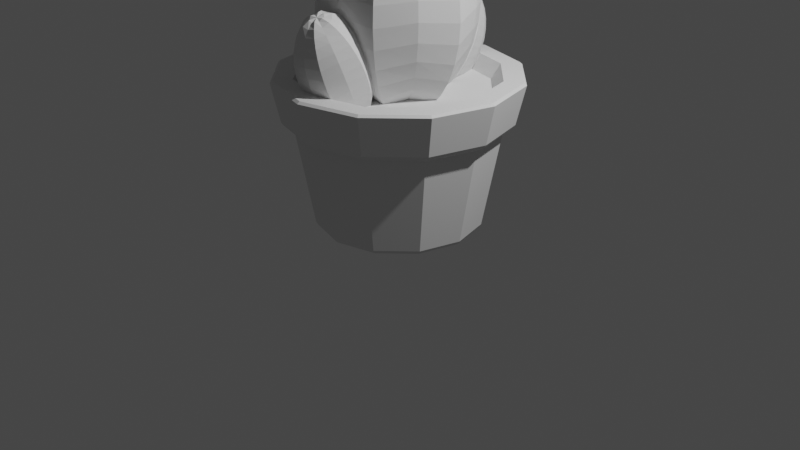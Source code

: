 # Source: Cactus.blend  (saved by Blender 2.92.15; exported with 4.5.12 LTS)
import bpy
from mathutils import Matrix  # noqa: F401  (used for matrix-valued properties, if any)

bpy.ops.wm.read_factory_settings(use_empty=True)
scene = bpy.context.scene
scene.name = 'Scene'

# ---- collections
col_collection = bpy.data.collections.new('Collection'); scene.collection.children.link(col_collection)

# ---- world
world_world = bpy.data.worlds.new('World'); scene.world = world_world
world_world.use_nodes = True; world_world.node_tree.nodes.clear()
_N = world_world.node_tree.nodes; _L = world_world.node_tree.links
n0 = _N.new('ShaderNodeOutputWorld'); n0.name = 'World Output'; n0.location = (300, 300)
n1 = _N.new('ShaderNodeBackground'); n1.name = 'Background'; n1.location = (10, 300)
n1.inputs[0].default_value = (0.05088, 0.05088, 0.05088, 1.0)
_L.new(n1.outputs[0], n0.inputs[0])
n0.is_active_output = True
world_world.color = (0.05088, 0.05088, 0.05088)
world_world.use_sun_shadow = False
world_world.sun_shadow_jitter_overblur = 0.0

# ---- cameras
cam_camera = bpy.data.cameras.new('Camera')
cam_camera.clip_end = 100.0
cam_camera.ortho_scale = 7.314

# ---- lights
light_light = bpy.data.lights.new('Light', 'POINT')
light_light.transmission_factor = 0.0
light_light.energy = 1000.0
light_light.shadow_soft_size = 0.1
light_light.shadow_maximum_resolution = 0.006
light_light.use_absolute_resolution = True

# ---- meshes
me_cylinder_001 = bpy.data.meshes.new('Cylinder.001')
me_cylinder_001.from_pydata([(-8.481e-10, 0.9591, -1.0), (4.618e-09, 1.223, 0.67), (0.4795, 0.8306, -1.0), (0.6114, 1.059, 0.67), (0.8306, 0.4795, -1.0), (1.059, 0.6114, 0.67), (0.9591, -4.798e-08, -1.0), (1.223, -2.046e-08, 0.67), (0.8306, -0.4795, -1.0), (1.059, -0.6114, 0.67), (0.4795, -0.8306, -1.0), (0.6114, -1.059, 0.67), (1.44e-07, -0.9591, -1.0), (1.892e-07, -1.223, 0.67), (-0.4795, -0.8306, -1.0), (-0.6114, -1.059, 0.67), (-0.8306, -0.4795, -1.0), (-1.059, -0.6114, 0.67), (-0.9591, -4.519e-07, -1.0), (-1.223, -5.355e-07, 0.67), (-0.8306, 0.4795, -1.0), (-1.059, 0.6114, 0.67), (-0.4795, 0.8306, -1.0), (-0.6114, 1.059, 0.67), (0.6675, 1.163, 0.7689), (-0.003765, 1.343, 0.7689), (1.159, 0.6713, 0.7689), (1.339, 2.631e-05, 0.7689), (1.159, -0.6712, 0.7689), (0.6675, -1.163, 0.7689), (-0.003765, -1.342, 0.7689), (-0.675, -1.163, 0.7689), (-1.166, -0.6712, 0.7689), (-1.346, 2.575e-05, 0.7689), (-1.166, 0.6713, 0.7689), (-0.675, 1.163, 0.7689), (0.732, 1.274, 1.452), (-0.003765, 1.471, 1.452), (1.271, 0.7357, 1.452), (1.468, 2.633e-05, 1.452), (1.271, -0.7357, 1.452), (0.732, -1.274, 1.452), (-0.003765, -1.471, 1.452), (-0.7395, -1.274, 1.452), (-1.278, -0.7357, 1.452), (-1.475, 2.571e-05, 1.452), (-1.278, 0.7357, 1.452), (-0.7395, 1.274, 1.452), (0.6008, 1.047, 1.487), (-0.003765, 1.209, 1.487), (1.043, 0.6046, 1.487), (1.205, 2.632e-05, 1.487), (1.043, -0.6045, 1.487), (0.6008, -1.047, 1.487), (-0.003765, -1.209, 1.487), (-0.6083, -1.047, 1.487), (-1.051, -0.6045, 1.487), (-1.213, 2.584e-05, 1.487), (-1.051, 0.6046, 1.487), (-0.6083, 1.047, 1.487), (0.7159, 1.247, 1.487), (-0.003765, 1.439, 1.487), (1.243, 0.7197, 1.487), (1.436, 2.632e-05, 1.487), (1.243, -0.7197, 1.487), (0.7159, -1.247, 1.487), (-0.003765, -1.439, 1.487), (-0.7235, -1.247, 1.487), (-1.25, -0.7197, 1.487), (-1.443, 2.572e-05, 1.487), (-1.25, 0.7197, 1.487), (-0.7235, 1.247, 1.487), (0.5471, 0.9541, 1.242), (-0.003765, 1.102, 1.242), (0.9503, 0.5509, 1.242), (1.098, 2.631e-05, 1.242), (0.9503, -0.5508, 1.242), (0.5471, -0.9541, 1.242), (-0.003765, -1.102, 1.242), (-0.5546, -0.9541, 1.242), (-0.9579, -0.5508, 1.242), (-1.105, 2.587e-05, 1.242), (-0.9579, 0.5509, 1.242), (-0.5546, 0.9541, 1.242), (5.746e-09, 0.3347, 3.999), (5.746e-09, 0.6184, 3.664), (5.746e-09, 0.7272, 3.43), (5.746e-09, 0.808, 3.163), (5.746e-09, 0.8578, 2.873), (5.746e-09, 0.8578, 2.271), (5.746e-09, 0.808, 1.981), (5.746e-09, 0.7272, 1.714), (5.746e-09, 0.6184, 1.481), (5.746e-09, 0.4859, 1.289), (5.746e-09, 0.1706, 1.058), (0.09183, 0.1591, 4.13), (0.1801, 0.312, 4.035), (0.2615, 0.4529, 3.882), (0.3328, 0.5765, 3.675), (0.3914, 0.6779, 3.423), (0.4349, 0.7532, 3.136), (0.4617, 0.7996, 2.824), (0.4707, 0.8153, 2.5), (0.4617, 0.7996, 2.176), (0.4349, 0.7532, 1.864), (0.3914, 0.6779, 1.577), (0.3328, 0.5765, 1.325), (0.2615, 0.4529, 1.118), (0.1801, 0.312, 0.9645), (0.09183, 0.1591, 0.8699), (0.1478, 0.08531, 4.087), (0.2898, 0.1673, 3.999), (0.4208, 0.2429, 3.856), (0.5356, 0.3092, 3.664), (0.6298, 0.3636, 3.43), (0.6998, 0.404, 3.163), (0.7429, 0.4289, 2.873), (0.7574, 0.4373, 2.572), (0.7429, 0.4289, 2.271), (0.6998, 0.404, 1.981), (0.6298, 0.3636, 1.714), (0.5356, 0.3092, 1.481), (0.4208, 0.2429, 1.289), (0.2898, 0.1673, 1.146), (0.1478, 0.08531, 1.058), (0.1837, -3.499e-07, 4.13), (0.3603, -3.578e-07, 4.035), (0.523, -3.578e-07, 3.882), (0.6657, -3.578e-07, 3.675), (0.7828, -3.578e-07, 3.423), (0.8697, -3.578e-07, 3.136), (0.9233, -3.893e-07, 2.824), (0.9414, -3.263e-07, 2.5), (0.9233, -3.893e-07, 2.176), (0.8697, -3.578e-07, 1.864), (0.7828, -3.578e-07, 1.577), (0.6657, -3.578e-07, 1.325), (0.523, -3.735e-07, 1.118), (0.3603, -3.42e-07, 0.9645), (0.1837, -3.42e-07, 0.8699), (0.1478, -0.08531, 4.087), (0.2898, -0.1673, 3.999), (0.4208, -0.2429, 3.856), (0.5356, -0.3092, 3.664), (0.6298, -0.3636, 3.43), (0.6998, -0.404, 3.163), (0.7429, -0.4289, 2.873), (0.7574, -0.4373, 2.572), (0.7429, -0.4289, 2.271), (0.6998, -0.404, 1.981), (0.6298, -0.3636, 1.714), (0.5356, -0.3092, 1.481), (0.4208, -0.2429, 1.289), (0.2898, -0.1673, 1.146), (0.1478, -0.08531, 1.058), (0.09183, -0.1591, 4.13), (0.1801, -0.312, 4.035), (0.2615, -0.4529, 3.882), (0.3328, -0.5765, 3.675), (0.3914, -0.6779, 3.423), (0.4349, -0.7532, 3.136), (0.4617, -0.7996, 2.824), (0.4707, -0.8153, 2.5), (0.4617, -0.7996, 2.176), (0.4349, -0.7532, 1.864), (0.3914, -0.6779, 1.577), (0.3328, -0.5765, 1.325), (0.2615, -0.4529, 1.118), (0.1801, -0.312, 0.9645), (0.09183, -0.1591, 0.8699), (-1.284e-08, -0.1706, 4.087), (1.803e-09, -0.3347, 3.999), (-2.748e-08, -0.4859, 3.856), (-2.748e-08, -0.6184, 3.664), (-8.606e-08, -0.7272, 3.43), (-5.677e-08, -0.808, 3.163), (-1.153e-07, -0.8578, 2.873), (1.803e-09, -0.8746, 2.572), (-1.153e-07, -0.8578, 2.271), (-5.677e-08, -0.808, 1.981), (-8.606e-08, -0.7272, 1.714), (-2.748e-08, -0.6184, 1.481), (-4.213e-08, -0.4859, 1.289), (-1.284e-08, -0.3347, 1.146), (-5.518e-09, -0.1706, 1.058), (-0.09183, -0.1591, 4.13), (-0.1801, -0.312, 4.035), (-0.2615, -0.4529, 3.882), (-0.3328, -0.5765, 3.675), (-0.3914, -0.6779, 3.423), (-0.4349, -0.7532, 3.136), (-0.4617, -0.7996, 2.824), (-0.4707, -0.8153, 2.5), (-0.4617, -0.7996, 2.176), (-0.4349, -0.7532, 1.864), (-0.3914, -0.6779, 1.577), (-0.3328, -0.5765, 1.325), (-0.2615, -0.4529, 1.118), (-0.1801, -0.312, 0.9645), (-0.09183, -0.1591, 0.8699), (-2.411e-07, -4.792e-07, 4.116), (-0.1478, -0.08531, 4.087), (-0.2898, -0.1673, 3.999), (-0.4208, -0.2429, 3.856), (-0.5356, -0.3092, 3.664), (-0.6298, -0.3636, 3.43), (-0.6998, -0.404, 3.163), (-0.7429, -0.4289, 2.873), (-0.7574, -0.4373, 2.572), (-0.7429, -0.4289, 2.271), (-0.6998, -0.404, 1.981), (-0.6298, -0.3636, 1.714), (-0.5356, -0.3092, 1.481), (-0.4208, -0.2429, 1.289), (-0.2898, -0.1673, 1.146), (-0.1478, -0.08531, 1.058), (5.746e-09, -3.367e-07, 1.028), (-0.1837, -3.184e-07, 4.13), (-0.3603, -3.42e-07, 4.035), (-0.523, -2.79e-07, 3.882), (-0.6657, -2.632e-07, 3.675), (-0.7828, -2.002e-07, 3.423), (-0.8697, -2.317e-07, 3.136), (-0.9233, -1.371e-07, 2.824), (-0.9414, -2.947e-07, 2.5), (-0.9233, -1.371e-07, 2.176), (-0.8697, -2.317e-07, 1.864), (-0.7828, -2.002e-07, 1.577), (-0.6657, -2.632e-07, 1.325), (-0.523, -2.79e-07, 1.118), (-0.3603, -3.263e-07, 0.9645), (-0.1837, -3.184e-07, 0.8699), (-0.1478, 0.08531, 4.087), (-0.2898, 0.1673, 3.999), (-0.4208, 0.2429, 3.856), (-0.5356, 0.3092, 3.664), (-0.6298, 0.3636, 3.43), (-0.6998, 0.404, 3.163), (-0.7429, 0.4289, 2.873), (-0.7574, 0.4373, 2.572), (-0.7429, 0.4289, 2.271), (-0.6998, 0.404, 1.981), (-0.6298, 0.3636, 1.714), (-0.5356, 0.3092, 1.481), (-0.4208, 0.2429, 1.289), (-0.2898, 0.1673, 1.146), (-0.1478, 0.08531, 1.058), (-0.09183, 0.1591, 4.13), (-0.1801, 0.312, 4.035), (-0.2615, 0.4529, 3.882), (-0.3328, 0.5765, 3.675), (-0.3914, 0.6779, 3.423), (-0.4349, 0.7532, 3.136), (-0.4617, 0.7996, 2.824), (-0.4707, 0.8153, 2.5), (-0.4617, 0.7996, 2.176), (-0.4349, 0.7532, 1.864), (-0.3914, 0.6779, 1.577), (-0.3328, 0.5765, 1.325), (-0.2615, 0.4529, 1.118), (-0.1801, 0.312, 0.9645), (-0.09183, 0.1591, 0.8699), (1.645e-08, 0.1706, 4.087), (1.043e-07, 0.4859, 3.856), (3.109e-08, 0.8746, 2.572), (1.803e-09, 0.3347, 1.146), (-0.02585, -0.01101, 3.945), (0.1344, -0.1598, 4.231), (-0.1385, -0.2341, 4.161), (-0.2913, 0.005856, 4.109), (-0.1127, 0.2285, 4.147), (0.1503, 0.1261, 4.222), (-0.03199, -0.2349, 4.572), (-0.295, -0.1325, 4.497), (-0.2791, 0.1534, 4.488), (-0.006198, 0.2277, 4.558), (0.1465, -0.01224, 4.61), (-0.1189, 0.00463, 4.775), (-0.1631, 0.2762, 3.818), (-0.0414, 0.1632, 4.007), (-0.2486, 0.1067, 3.961), (-0.3646, 0.289, 3.927), (-0.2291, 0.4581, 3.952), (-0.0293, 0.3803, 4.001), (-0.1677, 0.1062, 4.233), (-0.3675, 0.1839, 4.183), (-0.3554, 0.401, 4.177), (-0.1482, 0.4575, 4.224), (-0.03218, 0.2752, 4.258), (-0.2337, 0.2881, 4.366), (-0.1917, -0.3214, 3.826), (-0.06997, -0.4344, 4.015), (-0.2772, -0.4909, 3.969), (-0.3932, -0.3086, 3.935), (-0.2576, -0.1396, 3.96), (-0.05787, -0.2173, 4.01), (-0.1963, -0.4915, 4.241), (-0.3961, -0.4137, 4.191), (-0.384, -0.1966, 4.186), (-0.1767, -0.1401, 4.232), (-0.06075, -0.3224, 4.266), (-0.2623, -0.3096, 4.375), (-0.08477, 0.7491, 1.005), (-0.06094, 1.234, 1.535), (-0.06279, 1.299, 2.264), (-0.06965, 1.207, 2.466), (-0.1349, 0.6276, 0.9221), (-0.1722, 0.7119, 0.9231), (-0.2061, 0.8015, 0.9558), (-0.2353, 0.893, 1.019), (-0.2587, 0.9828, 1.111), (-0.2755, 1.067, 1.227), (-0.2849, 1.144, 1.363), (-0.2867, 1.209, 1.515), (-0.2806, 1.26, 1.675), (-0.2671, 1.296, 1.838), (-0.2465, 1.314, 1.998), (-0.2197, 1.314, 2.149), (-0.1878, 1.297, 2.284), (-0.1518, 1.263, 2.399), (-0.1133, 1.212, 2.489), (-0.1622, 0.6316, 1.033), (-0.227, 0.686, 1.051), (-0.2862, 0.7473, 1.097), (-0.3377, 0.813, 1.17), (-0.3795, 0.8806, 1.266), (-0.4099, 0.9475, 1.382), (-0.4278, 1.011, 1.514), (-0.4325, 1.069, 1.656), (-0.4238, 1.119, 1.803), (-0.4021, 1.159, 1.95), (-0.3681, 1.188, 2.09), (-0.3233, 1.205, 2.219), (-0.2692, 1.208, 2.331), (-0.2081, 1.198, 2.423), (-0.1421, 1.175, 2.489), (-0.1828, 0.5626, 0.9673), (-0.2661, 0.5844, 1.012), (-0.3424, 0.6164, 1.084), (-0.4088, 0.6573, 1.183), (-0.4628, 0.7057, 1.303), (-0.5022, 0.7596, 1.441), (-0.5256, 0.817, 1.59), (-0.532, 0.8756, 1.746), (-0.5213, 0.9332, 1.902), (-0.4938, 0.9877, 2.052), (-0.4505, 1.037, 2.191), (-0.3932, 1.079, 2.313), (-0.3241, 1.112, 2.413), (-0.2457, 1.135, 2.488), (-0.1612, 1.147, 2.534), (-0.09446, 0.586, 1.045), (-0.1668, 0.5591, 1.082), (-0.2359, 0.5439, 1.147), (-0.2992, 0.541, 1.237), (-0.3542, 0.5504, 1.347), (-0.3988, 0.5719, 1.475), (-0.4314, 0.6045, 1.614), (-0.4506, 0.6471, 1.76), (-0.4558, 0.6979, 1.908), (-0.4466, 0.7551, 2.05), (-0.4236, 0.8164, 2.182), (-0.3875, 0.8795, 2.3), (-0.3397, 0.942, 2.397), (-0.2821, 1.001, 2.471), (-0.217, 1.056, 2.519), (-0.1467, 1.102, 2.538), (-0.074, 1.14, 2.529), (-0.1434, 0.4926, 1.014), (-0.1888, 0.447, 1.102), (-0.2302, 0.4169, 1.216), (-0.266, 0.4035, 1.351), (-0.2949, 0.4072, 1.501), (-0.3156, 0.428, 1.66), (-0.3275, 0.4649, 1.823), (-0.3301, 0.5166, 1.983), (-0.3232, 0.5812, 2.135), (-0.3072, 0.656, 2.272), (-0.2826, 0.7384, 2.388), (-0.2504, 0.825, 2.481), (-0.2119, 0.9125, 2.545), (-0.1684, 0.9977, 2.579), (-0.1218, 1.077, 2.581), (-0.09881, 0.5189, 1.108), (-0.1026, 0.465, 1.197), (-0.1057, 0.4264, 1.309), (-0.1079, 0.4045, 1.44), (-0.1093, 0.4003, 1.584), (-0.1097, 0.4139, 1.735), (-0.1091, 0.4447, 1.889), (-0.1075, 0.4916, 2.038), (-0.1051, 0.5527, 2.178), (-0.1018, 0.6258, 2.303), (-0.09791, 0.7079, 2.408), (-0.09347, 0.7961, 2.489), (-0.08866, 0.8868, 2.544), (-0.08369, 0.9765, 2.569), (-0.07874, 1.062, 2.564), (-0.05611, 0.4875, 1.015), (-0.0176, 0.4372, 1.105), (0.01833, 0.4026, 1.22), (0.0503, 0.3853, 1.355), (0.07709, 0.3858, 1.506), (0.09766, 0.4042, 1.666), (0.1112, 0.4397, 1.829), (0.1172, 0.4909, 1.99), (0.1155, 0.5559, 2.141), (0.1061, 0.6323, 2.277), (0.08933, 0.717, 2.393), (0.06588, 0.8068, 2.485), (0.03665, 0.8982, 2.548), (0.002748, 0.9878, 2.581), (-0.03451, 1.072, 2.582), (-0.02633, 0.551, 1.084), (0.03959, 0.5281, 1.151), (0.1007, 0.518, 1.242), (0.1548, 0.5212, 1.354), (0.1996, 0.5375, 1.483), (0.2336, 0.5663, 1.624), (0.2553, 0.6064, 1.77), (0.264, 0.6565, 1.918), (0.2593, 0.7145, 2.06), (0.2414, 0.7782, 2.192), (0.211, 0.8451, 2.308), (0.1693, 0.9127, 2.404), (0.1178, 0.9784, 2.477), (0.05849, 1.04, 2.523), (-0.006255, 1.094, 2.54), (-0.008243, 0.5526, 0.9697), (0.0763, 0.5647, 1.016), (0.1547, 0.5878, 1.091), (0.2238, 0.6209, 1.192), (0.2811, 0.6629, 1.313), (0.3244, 0.712, 1.452), (0.3519, 0.7665, 1.602), (0.3626, 0.8241, 1.758), (0.3562, 0.8828, 1.914), (0.3328, 0.9401, 2.064), (0.2933, 0.994, 2.201), (0.2394, 1.042, 2.321), (0.173, 1.083, 2.42), (0.09665, 1.115, 2.493), (0.01336, 1.137, 2.537), (-0.02178, 0.6235, 1.035), (0.0485, 0.6702, 1.055), (0.1137, 0.7243, 1.103), (0.1713, 0.7837, 1.177), (0.219, 0.8462, 1.274), (0.2551, 0.9093, 1.391), (0.2782, 0.9706, 1.524), (0.2873, 1.028, 1.666), (0.2822, 1.079, 1.813), (0.2629, 1.121, 1.959), (0.2304, 1.154, 2.099), (0.1857, 1.175, 2.226), (0.1307, 1.185, 2.337), (0.06741, 1.182, 2.426), (-0.001712, 1.167, 2.491), (-0.04764, 0.6226, 0.9234), (-0.0009851, 0.7021, 0.9254), (0.04245, 0.7872, 0.9593), (0.08101, 0.8748, 1.024), (0.1132, 0.9614, 1.116), (0.1378, 1.044, 1.233), (0.1538, 1.119, 1.369), (0.1607, 1.183, 1.521), (0.1581, 1.235, 1.681), (0.1462, 1.272, 1.844), (0.1254, 1.292, 2.004), (0.09658, 1.296, 2.153), (0.06077, 1.283, 2.288), (0.01936, 1.253, 2.402), (-0.02604, 1.207, 2.49), (-0.08972, 0.6637, 1.01), (-0.0798, 0.8389, 1.03), (-0.075, 0.9296, 1.084), (-0.07055, 1.018, 1.165), (-0.06663, 1.1, 1.27), (-0.06339, 1.173, 1.395), (-0.05939, 1.281, 1.685), (-0.0588, 1.312, 1.839), (-0.05918, 1.325, 1.99), (-0.06053, 1.321, 2.134), (-0.06587, 1.261, 2.376), (-0.07751, -0.9557, 2.628), (-0.08834, -0.7792, 2.535), (-0.09276, -0.6948, 2.446), (-0.09628, -0.6174, 2.335), (-0.09877, -0.55, 2.204), (-0.1003, -0.4548, 1.907), (-0.09928, -0.4308, 1.751), (-0.09711, -0.4239, 1.599), (-0.09388, -0.4344, 1.455), (-0.0897, -0.4618, 1.327), (-0.0792, -0.5629, 1.133), (-0.0274, -1.05, 2.65), (0.008888, -0.9654, 2.643), (0.04217, -0.8769, 2.604), (0.07115, -0.788, 2.534), (0.09473, -0.7021, 2.436), (0.112, -0.6224, 2.314), (0.1223, -0.5521, 2.172), (0.1252, -0.4937, 2.016), (0.1206, -0.4497, 1.852), (0.1088, -0.4216, 1.686), (0.09005, -0.4105, 1.524), (0.06519, -0.4169, 1.373), (0.03515, -0.4405, 1.238), (0.001094, -0.4804, 1.126), (-0.03568, -0.5351, 1.039), (0.001631, -1.073, 2.611), (0.06596, -1.019, 2.59), (0.1251, -0.9591, 2.541), (0.1768, -0.896, 2.464), (0.219, -0.8322, 2.364), (0.2501, -0.7701, 2.243), (0.2689, -0.7121, 2.107), (0.2748, -0.6603, 1.961), (0.2674, -0.6169, 1.809), (0.2471, -0.5835, 1.659), (0.2146, -0.5613, 1.516), (0.1712, -0.5512, 1.385), (0.1186, -0.5536, 1.272), (0.05872, -0.5684, 1.18), (-0.006057, -0.5951, 1.114), (0.02178, -1.116, 2.611), (0.1054, -1.095, 2.567), (0.1822, -1.066, 2.494), (0.2494, -1.028, 2.394), (0.3044, -0.9845, 2.271), (0.3449, -0.9362, 2.13), (0.3696, -0.8852, 1.977), (0.3773, -0.8334, 1.817), (0.3679, -0.7828, 1.657), (0.3417, -0.7354, 1.502), (0.2997, -0.6929, 1.358), (0.2435, -0.6571, 1.232), (0.1752, -0.6292, 1.128), (0.09757, -0.6104, 1.05), (0.01351, -0.6014, 1.0), (0.007634, -1.148, 2.568), (0.07774, -1.165, 2.506), (0.1422, -1.171, 2.418), (0.1985, -1.166, 2.308), (0.2445, -1.149, 2.18), (0.2785, -1.122, 2.039), (0.2991, -1.086, 1.89), (0.3056, -1.042, 1.74), (0.2976, -0.9909, 1.593), (0.2755, -0.9358, 1.455), (0.2402, -0.8783, 1.332), (0.193, -0.8208, 1.229), (0.1357, -0.7655, 1.149), (0.0705, -0.7144, 1.096), (-5.355e-05, -0.6695, 1.071), (-0.01621, -1.189, 2.57), (0.03084, -1.237, 2.486), (0.07404, -1.272, 2.375), (0.1117, -1.291, 2.243), (0.1424, -1.293, 2.094), (0.165, -1.279, 1.933), (0.1786, -1.249, 1.768), (0.1826, -1.205, 1.604), (0.1769, -1.147, 1.448), (0.1618, -1.078, 1.305), (0.1377, -1.002, 1.181), (0.1058, -0.9195, 1.081), (0.06703, -0.8354, 1.009), (0.02305, -0.7525, 0.968), (-0.02449, -0.6738, 0.9586), (-0.0595, -1.19, 2.544), (-0.05395, -1.248, 2.459), (-0.049, -1.291, 2.35), (-0.04482, -1.318, 2.222), (-0.04159, -1.329, 2.079), (-0.03942, -1.322, 1.927), (-0.03841, -1.298, 1.771), (-0.03858, -1.258, 1.618), (-0.03993, -1.203, 1.473), (-0.04242, -1.135, 1.343), (-0.04594, -1.058, 1.231), (-0.05036, -0.9736, 1.143), (-0.05551, -0.8855, 1.081), (-0.0612, -0.797, 1.049), (-0.06719, -0.7116, 1.047), (-0.1034, -1.195, 2.567), (-0.1402, -1.249, 2.48), (-0.1742, -1.289, 2.367), (-0.2043, -1.313, 2.233), (-0.2291, -1.319, 2.082), (-0.2478, -1.308, 1.92), (-0.2597, -1.28, 1.754), (-0.2643, -1.236, 1.59), (-0.2614, -1.178, 1.434), (-0.2511, -1.107, 1.292), (-0.2338, -1.028, 1.169), (-0.2102, -0.9419, 1.072), (-0.1812, -0.853, 1.002), (-0.148, -0.7645, 0.9626), (-0.1117, -0.68, 0.9558), (-0.06543, -1.12, 2.602), (-0.1326, -1.158, 2.563), (-0.1974, -1.184, 2.497), (-0.2573, -1.199, 2.405), (-0.3099, -1.202, 2.292), (-0.3533, -1.191, 2.161), (-0.3858, -1.169, 2.018), (-0.4061, -1.136, 1.868), (-0.4135, -1.092, 1.717), (-0.4076, -1.041, 1.57), (-0.3888, -0.9827, 1.434), (-0.3577, -0.9205, 1.313), (-0.3155, -0.8567, 1.213), (-0.2638, -0.7937, 1.137), (-0.2047, -0.7338, 1.087), (-0.1403, -0.6794, 1.067), (-0.07327, -0.6326, 1.076), (-0.1526, -1.129, 2.606), (-0.2366, -1.119, 2.556), (-0.3143, -1.101, 2.478), (-0.3825, -1.073, 2.374), (-0.4387, -1.037, 2.248), (-0.4808, -0.9945, 2.104), (-0.507, -0.9471, 1.949), (-0.5164, -0.8965, 1.789), (-0.5086, -0.8447, 1.629), (-0.484, -0.7937, 1.476), (-0.4434, -0.7454, 1.335), (-0.3885, -0.7017, 1.212), (-0.3213, -0.6643, 1.112), (-0.2444, -0.6346, 1.039), (-0.1608, -0.6137, 0.9947), (-0.1386, -1.083, 2.606), (-0.2092, -1.038, 2.582), (-0.2744, -0.9873, 2.528), (-0.3317, -0.9319, 2.448), (-0.3789, -0.8744, 2.345), (-0.4142, -0.817, 2.222), (-0.4363, -0.7619, 2.085), (-0.4443, -0.7111, 1.938), (-0.4378, -0.6667, 1.787), (-0.4172, -0.6304, 1.638), (-0.3833, -0.6035, 1.497), (-0.3372, -0.5871, 1.369), (-0.2809, -0.5818, 1.259), (-0.2164, -0.5879, 1.172), (-0.1463, -0.605, 1.11), (-0.1146, -1.056, 2.647), (-0.1621, -0.9774, 2.638), (-0.2061, -0.8945, 2.596), (-0.2448, -0.8103, 2.524), (-0.2768, -0.7283, 2.425), (-0.3008, -0.6516, 2.301), (-0.316, -0.583, 2.158), (-0.3216, -0.5253, 2.002), (-0.3176, -0.4806, 1.838), (-0.3041, -0.4507, 1.672), (-0.2815, -0.4367, 1.512), (-0.2508, -0.4392, 1.363), (-0.2131, -0.458, 1.231), (-0.1699, -0.4925, 1.12), (-0.1229, -0.5413, 1.036), (-0.07151, -1.041, 2.63), (-0.08319, -0.8673, 2.596), (-0.1001, -0.4951, 2.06), (-0.08475, -0.5052, 1.218), (2.081e-10, 1.01, -0.9248), (0.505, 0.8747, -0.9248), (0.8747, 0.505, -0.9248), (1.01, -4.266e-08, -0.9248), (0.8747, -0.505, -0.9248), (0.505, -0.8747, -0.9248), (1.527e-07, -1.01, -0.9248), (-0.505, -0.8747, -0.9248), (-0.8747, -0.505, -0.9248), (-1.01, -4.681e-07, -0.9248), (-0.8747, 0.505, -0.9248), (-0.505, 0.8747, -0.9248), (0.4939, 0.8555, -0.974), (0.8555, 0.4939, -0.974), (0.9878, -4.507e-08, -0.974), (0.8555, -0.4939, -0.974), (0.4939, -0.8555, -0.974), (1.494e-07, -0.9878, -0.974), (-0.4939, -0.8555, -0.974), (-0.8555, -0.4939, -0.974), (-0.9878, -4.612e-07, -0.974), (-0.8555, 0.4939, -0.974), (-0.4939, 0.8555, -0.974), (2.556e-10, 0.9878, -0.974), (-0.003765, 1.365, 0.8146), (0.6786, 1.182, 0.8146), (-0.6861, -1.182, 0.8146), (-1.186, -0.6823, 0.8146), (1.178, -0.6823, 0.8146), (0.6786, -1.182, 0.8146), (-0.6861, 1.182, 0.8146), (1.178, 0.6824, 0.8146), (-1.368, 2.574e-05, 0.8146), (-0.003765, -1.365, 0.8146), (1.361, 2.631e-05, 0.8146), (-1.186, 0.6824, 0.8146)], [], [(666, 1, 3, 667), (667, 3, 5, 668), (668, 5, 7, 669), (669, 7, 9, 670), (670, 9, 11, 671), (671, 11, 13, 672), (672, 13, 15, 673), (673, 15, 17, 674), (674, 17, 19, 675), (675, 19, 21, 676), (19, 17, 32, 33), (676, 21, 23, 677), (677, 23, 1, 666), (0, 2, 4, 6, 8, 10, 12, 14, 16, 18, 20, 22), (691, 690, 37, 36), (17, 15, 31, 32), (15, 13, 30, 31), (13, 11, 29, 30), (11, 9, 28, 29), (9, 7, 27, 28), (1, 23, 35, 25), (3, 1, 25, 24), (7, 5, 26, 27), (23, 21, 34, 35), (5, 3, 24, 26), (21, 19, 33, 34), (47, 46, 70, 71), (693, 692, 43, 44), (695, 694, 40, 41), (690, 696, 47, 37), (697, 691, 36, 38), (698, 693, 44, 45), (699, 695, 41, 42), (700, 697, 38, 39), (701, 698, 45, 46), (692, 699, 42, 43), (694, 700, 39, 40), (696, 701, 46, 47), (52, 51, 75, 76), (36, 37, 61, 60), (44, 43, 67, 68), (41, 40, 64, 65), (37, 47, 71, 61), (38, 36, 60, 62), (45, 44, 68, 69), (42, 41, 65, 66), (39, 38, 62, 63), (46, 45, 69, 70), (43, 42, 66, 67), (40, 39, 63, 64), (49, 48, 60, 61), (48, 50, 62, 60), (50, 51, 63, 62), (51, 52, 64, 63), (52, 53, 65, 64), (53, 54, 66, 65), (54, 55, 67, 66), (55, 56, 68, 67), (56, 57, 69, 68), (57, 58, 70, 69), (58, 59, 71, 70), (59, 49, 61, 71), (72, 73, 83, 82, 81, 80, 79, 78, 77, 76, 75, 74), (59, 58, 82, 83), (48, 49, 73, 72), (56, 55, 79, 80), (53, 52, 76, 77), (49, 59, 83, 73), (50, 48, 72, 74), (57, 56, 80, 81), (54, 53, 77, 78), (51, 50, 74, 75), (58, 57, 81, 82), (55, 54, 78, 79), (89, 264, 102, 103), (84, 262, 95, 96), (90, 89, 103, 104), (263, 84, 96, 97), (91, 90, 104, 105), (85, 263, 97, 98), (92, 91, 105, 106), (86, 85, 98, 99), (93, 92, 106, 107), (87, 86, 99, 100), (265, 93, 107, 108), (88, 87, 100, 101), (94, 265, 108, 109), (264, 88, 101, 102), (262, 200, 95), (216, 94, 109), (102, 101, 116, 117), (95, 200, 110), (216, 109, 124), (103, 102, 117, 118), (96, 95, 110, 111), (104, 103, 118, 119), (97, 96, 111, 112), (105, 104, 119, 120), (98, 97, 112, 113), (106, 105, 120, 121), (99, 98, 113, 114), (107, 106, 121, 122), (100, 99, 114, 115), (108, 107, 122, 123), (101, 100, 115, 116), (109, 108, 123, 124), (121, 120, 135, 136), (114, 113, 128, 129), (122, 121, 136, 137), (115, 114, 129, 130), (123, 122, 137, 138), (116, 115, 130, 131), (124, 123, 138, 139), (117, 116, 131, 132), (110, 200, 125), (216, 124, 139), (118, 117, 132, 133), (111, 110, 125, 126), (119, 118, 133, 134), (112, 111, 126, 127), (120, 119, 134, 135), (113, 112, 127, 128), (125, 200, 140), (216, 139, 154), (133, 132, 147, 148), (126, 125, 140, 141), (134, 133, 148, 149), (127, 126, 141, 142), (135, 134, 149, 150), (128, 127, 142, 143), (136, 135, 150, 151), (129, 128, 143, 144), (137, 136, 151, 152), (130, 129, 144, 145), (138, 137, 152, 153), (131, 130, 145, 146), (139, 138, 153, 154), (132, 131, 146, 147), (144, 143, 158, 159), (152, 151, 166, 167), (145, 144, 159, 160), (153, 152, 167, 168), (146, 145, 160, 161), (154, 153, 168, 169), (147, 146, 161, 162), (140, 200, 155), (216, 154, 169), (148, 147, 162, 163), (141, 140, 155, 156), (149, 148, 163, 164), (142, 141, 156, 157), (150, 149, 164, 165), (143, 142, 157, 158), (151, 150, 165, 166), (163, 162, 177, 178), (156, 155, 170, 171), (164, 163, 178, 179), (157, 156, 171, 172), (165, 164, 179, 180), (158, 157, 172, 173), (166, 165, 180, 181), (159, 158, 173, 174), (167, 166, 181, 182), (160, 159, 174, 175), (168, 167, 182, 183), (161, 160, 175, 176), (169, 168, 183, 184), (162, 161, 176, 177), (155, 200, 170), (216, 169, 184), (182, 181, 196, 197), (175, 174, 189, 190), (183, 182, 197, 198), (176, 175, 190, 191), (184, 183, 198, 199), (177, 176, 191, 192), (170, 200, 185), (216, 184, 199), (178, 177, 192, 193), (171, 170, 185, 186), (179, 178, 193, 194), (172, 171, 186, 187), (180, 179, 194, 195), (173, 172, 187, 188), (181, 180, 195, 196), (174, 173, 188, 189), (194, 193, 209, 210), (187, 186, 202, 203), (195, 194, 210, 211), (188, 187, 203, 204), (196, 195, 211, 212), (189, 188, 204, 205), (197, 196, 212, 213), (190, 189, 205, 206), (198, 197, 213, 214), (191, 190, 206, 207), (199, 198, 214, 215), (192, 191, 207, 208), (185, 200, 201), (216, 199, 215), (193, 192, 208, 209), (186, 185, 201, 202), (214, 213, 229, 230), (207, 206, 222, 223), (215, 214, 230, 231), (208, 207, 223, 224), (201, 200, 217), (216, 215, 231), (209, 208, 224, 225), (202, 201, 217, 218), (210, 209, 225, 226), (203, 202, 218, 219), (211, 210, 226, 227), (204, 203, 219, 220), (212, 211, 227, 228), (205, 204, 220, 221), (213, 212, 228, 229), (206, 205, 221, 222), (219, 218, 233, 234), (227, 226, 241, 242), (220, 219, 234, 235), (228, 227, 242, 243), (221, 220, 235, 236), (229, 228, 243, 244), (222, 221, 236, 237), (230, 229, 244, 245), (223, 222, 237, 238), (231, 230, 245, 246), (224, 223, 238, 239), (217, 200, 232), (216, 231, 246), (225, 224, 239, 240), (218, 217, 232, 233), (226, 225, 240, 241), (238, 237, 252, 253), (246, 245, 260, 261), (239, 238, 253, 254), (232, 200, 247), (216, 246, 261), (240, 239, 254, 255), (233, 232, 247, 248), (241, 240, 255, 256), (234, 233, 248, 249), (242, 241, 256, 257), (235, 234, 249, 250), (243, 242, 257, 258), (236, 235, 250, 251), (244, 243, 258, 259), (237, 236, 251, 252), (245, 244, 259, 260), (257, 256, 90, 91), (250, 249, 263, 85), (258, 257, 91, 92), (251, 250, 85, 86), (259, 258, 92, 93), (252, 251, 86, 87), (260, 259, 93, 265), (253, 252, 87, 88), (261, 260, 265, 94), (254, 253, 88, 264), (247, 200, 262), (216, 261, 94), (255, 254, 264, 89), (248, 247, 262, 84), (256, 255, 89, 90), (249, 248, 84, 263), (266, 267, 268), (267, 266, 271), (266, 268, 269), (266, 269, 270), (266, 270, 271), (267, 271, 276), (268, 267, 272), (269, 268, 273), (270, 269, 274), (271, 270, 275), (267, 276, 272), (268, 272, 273), (269, 273, 274), (270, 274, 275), (271, 275, 276), (272, 276, 277), (273, 272, 277), (274, 273, 277), (275, 274, 277), (276, 275, 277), (278, 279, 280), (279, 278, 283), (278, 280, 281), (278, 281, 282), (278, 282, 283), (279, 283, 288), (280, 279, 284), (281, 280, 285), (282, 281, 286), (283, 282, 287), (279, 288, 284), (280, 284, 285), (281, 285, 286), (282, 286, 287), (283, 287, 288), (284, 288, 289), (285, 284, 289), (286, 285, 289), (287, 286, 289), (288, 287, 289), (290, 291, 292), (291, 290, 295), (290, 292, 293), (290, 293, 294), (290, 294, 295), (291, 295, 300), (292, 291, 296), (293, 292, 297), (294, 293, 298), (295, 294, 299), (291, 300, 296), (292, 296, 297), (293, 297, 298), (294, 298, 299), (295, 299, 300), (296, 300, 301), (297, 296, 301), (298, 297, 301), (299, 298, 301), (300, 299, 301), (318, 319, 483, 304), (311, 312, 478, 477), (319, 320, 305, 483), (312, 313, 303, 478), (351, 306, 473), (320, 367, 305), (313, 314, 479, 303), (306, 307, 302, 473), (314, 315, 480, 479), (307, 308, 474, 302), (315, 316, 481, 480), (308, 309, 475, 474), (316, 317, 482, 481), (309, 310, 476, 475), (317, 318, 304, 482), (310, 311, 477, 476), (322, 323, 308, 307), (330, 331, 316, 315), (323, 324, 309, 308), (331, 332, 317, 316), (324, 325, 310, 309), (332, 333, 318, 317), (325, 326, 311, 310), (333, 334, 319, 318), (326, 327, 312, 311), (334, 335, 320, 319), (327, 328, 313, 312), (351, 321, 306), (335, 367, 320), (328, 329, 314, 313), (321, 322, 307, 306), (329, 330, 315, 314), (341, 342, 327, 326), (349, 350, 335, 334), (342, 343, 328, 327), (351, 336, 321), (350, 367, 335), (343, 344, 329, 328), (336, 337, 322, 321), (344, 345, 330, 329), (337, 338, 323, 322), (345, 346, 331, 330), (338, 339, 324, 323), (346, 347, 332, 331), (339, 340, 325, 324), (347, 348, 333, 332), (340, 341, 326, 325), (348, 349, 334, 333), (361, 362, 346, 345), (354, 355, 339, 338), (362, 363, 347, 346), (355, 356, 340, 339), (363, 364, 348, 347), (356, 357, 341, 340), (364, 365, 349, 348), (357, 358, 342, 341), (365, 366, 350, 349), (358, 359, 343, 342), (351, 352, 336), (366, 367, 350), (359, 360, 344, 343), (352, 353, 337, 336), (360, 361, 345, 344), (353, 354, 338, 337), (381, 382, 366, 365), (374, 375, 359, 358), (351, 368, 352), (382, 367, 366), (375, 376, 360, 359), (368, 369, 353, 352), (376, 377, 361, 360), (369, 370, 354, 353), (377, 378, 362, 361), (370, 371, 355, 354), (378, 379, 363, 362), (371, 372, 356, 355), (379, 380, 364, 363), (372, 373, 357, 356), (380, 381, 365, 364), (373, 374, 358, 357), (393, 394, 379, 378), (386, 387, 372, 371), (394, 395, 380, 379), (387, 388, 373, 372), (395, 396, 381, 380), (388, 389, 374, 373), (396, 397, 382, 381), (389, 390, 375, 374), (351, 383, 368), (397, 367, 382), (390, 391, 376, 375), (383, 384, 369, 368), (391, 392, 377, 376), (384, 385, 370, 369), (392, 393, 378, 377), (385, 386, 371, 370), (351, 398, 383), (412, 367, 397), (405, 406, 391, 390), (398, 399, 384, 383), (406, 407, 392, 391), (399, 400, 385, 384), (407, 408, 393, 392), (400, 401, 386, 385), (408, 409, 394, 393), (401, 402, 387, 386), (409, 410, 395, 394), (402, 403, 388, 387), (410, 411, 396, 395), (403, 404, 389, 388), (411, 412, 397, 396), (404, 405, 390, 389), (416, 417, 402, 401), (424, 425, 410, 409), (417, 418, 403, 402), (425, 426, 411, 410), (418, 419, 404, 403), (426, 427, 412, 411), (419, 420, 405, 404), (351, 413, 398), (427, 367, 412), (420, 421, 406, 405), (413, 414, 399, 398), (421, 422, 407, 406), (414, 415, 400, 399), (422, 423, 408, 407), (415, 416, 401, 400), (423, 424, 409, 408), (435, 436, 421, 420), (428, 429, 414, 413), (436, 437, 422, 421), (429, 430, 415, 414), (437, 438, 423, 422), (430, 431, 416, 415), (438, 439, 424, 423), (431, 432, 417, 416), (439, 440, 425, 424), (432, 433, 418, 417), (440, 441, 426, 425), (433, 434, 419, 418), (441, 442, 427, 426), (434, 435, 420, 419), (351, 428, 413), (442, 367, 427), (454, 455, 440, 439), (447, 448, 433, 432), (455, 456, 441, 440), (448, 449, 434, 433), (456, 457, 442, 441), (449, 450, 435, 434), (351, 443, 428), (457, 367, 442), (450, 451, 436, 435), (443, 444, 429, 428), (451, 452, 437, 436), (444, 445, 430, 429), (452, 453, 438, 437), (445, 446, 431, 430), (453, 454, 439, 438), (446, 447, 432, 431), (458, 459, 444, 443), (466, 467, 452, 451), (459, 460, 445, 444), (467, 468, 453, 452), (460, 461, 446, 445), (468, 469, 454, 453), (461, 462, 447, 446), (469, 470, 455, 454), (462, 463, 448, 447), (470, 471, 456, 455), (463, 464, 449, 448), (471, 472, 457, 456), (464, 465, 450, 449), (351, 458, 443), (472, 367, 457), (465, 466, 451, 450), (351, 473, 458), (305, 367, 472), (303, 479, 466, 465), (473, 302, 459, 458), (479, 480, 467, 466), (302, 474, 460, 459), (480, 481, 468, 467), (474, 475, 461, 460), (481, 482, 469, 468), (475, 476, 462, 461), (482, 304, 470, 469), (476, 477, 463, 462), (304, 483, 471, 470), (477, 478, 464, 463), (483, 305, 472, 471), (478, 303, 465, 464), (489, 664, 502, 503), (484, 662, 495, 496), (490, 489, 503, 504), (663, 484, 496, 497), (491, 490, 504, 505), (485, 663, 497, 498), (492, 491, 505, 506), (486, 485, 498, 499), (493, 492, 506, 507), (487, 486, 499, 500), (665, 493, 507, 508), (488, 487, 500, 501), (494, 665, 508, 509), (664, 488, 501, 502), (662, 600, 495), (616, 494, 509), (502, 501, 516, 517), (495, 600, 510), (616, 509, 524), (503, 502, 517, 518), (496, 495, 510, 511), (504, 503, 518, 519), (497, 496, 511, 512), (505, 504, 519, 520), (498, 497, 512, 513), (506, 505, 520, 521), (499, 498, 513, 514), (507, 506, 521, 522), (500, 499, 514, 515), (508, 507, 522, 523), (501, 500, 515, 516), (509, 508, 523, 524), (521, 520, 535, 536), (514, 513, 528, 529), (522, 521, 536, 537), (515, 514, 529, 530), (523, 522, 537, 538), (516, 515, 530, 531), (524, 523, 538, 539), (517, 516, 531, 532), (510, 600, 525), (616, 524, 539), (518, 517, 532, 533), (511, 510, 525, 526), (519, 518, 533, 534), (512, 511, 526, 527), (520, 519, 534, 535), (513, 512, 527, 528), (525, 600, 540), (616, 539, 554), (533, 532, 547, 548), (526, 525, 540, 541), (534, 533, 548, 549), (527, 526, 541, 542), (535, 534, 549, 550), (528, 527, 542, 543), (536, 535, 550, 551), (529, 528, 543, 544), (537, 536, 551, 552), (530, 529, 544, 545), (538, 537, 552, 553), (531, 530, 545, 546), (539, 538, 553, 554), (532, 531, 546, 547), (544, 543, 558, 559), (552, 551, 566, 567), (545, 544, 559, 560), (553, 552, 567, 568), (546, 545, 560, 561), (554, 553, 568, 569), (547, 546, 561, 562), (540, 600, 555), (616, 554, 569), (548, 547, 562, 563), (541, 540, 555, 556), (549, 548, 563, 564), (542, 541, 556, 557), (550, 549, 564, 565), (543, 542, 557, 558), (551, 550, 565, 566), (563, 562, 577, 578), (556, 555, 570, 571), (564, 563, 578, 579), (557, 556, 571, 572), (565, 564, 579, 580), (558, 557, 572, 573), (566, 565, 580, 581), (559, 558, 573, 574), (567, 566, 581, 582), (560, 559, 574, 575), (568, 567, 582, 583), (561, 560, 575, 576), (569, 568, 583, 584), (562, 561, 576, 577), (555, 600, 570), (616, 569, 584), (582, 581, 596, 597), (575, 574, 589, 590), (583, 582, 597, 598), (576, 575, 590, 591), (584, 583, 598, 599), (577, 576, 591, 592), (570, 600, 585), (616, 584, 599), (578, 577, 592, 593), (571, 570, 585, 586), (579, 578, 593, 594), (572, 571, 586, 587), (580, 579, 594, 595), (573, 572, 587, 588), (581, 580, 595, 596), (574, 573, 588, 589), (594, 593, 609, 610), (587, 586, 602, 603), (595, 594, 610, 611), (588, 587, 603, 604), (596, 595, 611, 612), (589, 588, 604, 605), (597, 596, 612, 613), (590, 589, 605, 606), (598, 597, 613, 614), (591, 590, 606, 607), (599, 598, 614, 615), (592, 591, 607, 608), (585, 600, 601), (616, 599, 615), (593, 592, 608, 609), (586, 585, 601, 602), (614, 613, 629, 630), (607, 606, 622, 623), (615, 614, 630, 631), (608, 607, 623, 624), (601, 600, 617), (616, 615, 631), (609, 608, 624, 625), (602, 601, 617, 618), (610, 609, 625, 626), (603, 602, 618, 619), (611, 610, 626, 627), (604, 603, 619, 620), (612, 611, 627, 628), (605, 604, 620, 621), (613, 612, 628, 629), (606, 605, 621, 622), (619, 618, 633, 634), (627, 626, 641, 642), (620, 619, 634, 635), (628, 627, 642, 643), (621, 620, 635, 636), (629, 628, 643, 644), (622, 621, 636, 637), (630, 629, 644, 645), (623, 622, 637, 638), (631, 630, 645, 646), (624, 623, 638, 639), (617, 600, 632), (616, 631, 646), (625, 624, 639, 640), (618, 617, 632, 633), (626, 625, 640, 641), (638, 637, 652, 653), (646, 645, 660, 661), (639, 638, 653, 654), (632, 600, 647), (616, 646, 661), (640, 639, 654, 655), (633, 632, 647, 648), (641, 640, 655, 656), (634, 633, 648, 649), (642, 641, 656, 657), (635, 634, 649, 650), (643, 642, 657, 658), (636, 635, 650, 651), (644, 643, 658, 659), (637, 636, 651, 652), (645, 644, 659, 660), (657, 656, 490, 491), (650, 649, 663, 485), (658, 657, 491, 492), (651, 650, 485, 486), (659, 658, 492, 493), (652, 651, 486, 487), (660, 659, 493, 665), (653, 652, 487, 488), (661, 660, 665, 494), (654, 653, 488, 664), (647, 600, 662), (616, 661, 494), (655, 654, 664, 489), (648, 647, 662, 484), (656, 655, 489, 490), (649, 648, 484, 663), (688, 677, 666, 689), (687, 676, 677, 688), (686, 675, 676, 687), (685, 674, 675, 686), (684, 673, 674, 685), (683, 672, 673, 684), (682, 671, 672, 683), (681, 670, 671, 682), (680, 669, 670, 681), (679, 668, 669, 680), (678, 667, 668, 679), (689, 666, 667, 678), (0, 689, 678, 2), (2, 678, 679, 4), (4, 679, 680, 6), (6, 680, 681, 8), (8, 681, 682, 10), (10, 682, 683, 12), (12, 683, 684, 14), (14, 684, 685, 16), (16, 685, 686, 18), (18, 686, 687, 20), (20, 687, 688, 22), (22, 688, 689, 0), (35, 34, 701, 696), (28, 27, 700, 694), (31, 30, 699, 692), (34, 33, 698, 701), (27, 26, 697, 700), (30, 29, 695, 699), (33, 32, 693, 698), (26, 24, 691, 697), (25, 35, 696, 690), (29, 28, 694, 695), (32, 31, 692, 693), (24, 25, 690, 691)])
_uv = me_cylinder_001.uv_layers.new(name='UVMap')
_uv.uv.foreach_set('vector', [1.0, 0.5225, 1.0, 1.0, 0.9167, 1.0, 0.9167, 0.5225, 0.9167, 0.5225, 0.9167, 1.0, 0.8333, 1.0, 0.8333, 0.5225, 0.8333, 0.5225, 0.8333, 1.0, 0.75, 1.0, 0.75, 0.5225, 0.75, 0.5225, 0.75, 1.0, 0.6667, 1.0, 0.6667, 0.5225, 0.6667, 0.5225, 0.6667, 1.0, 0.5833, 1.0, 0.5833, 0.5225, 0.5833, 0.5225, 0.5833, 1.0, 0.5, 1.0, 0.5, 0.5225, 0.5, 0.5225, 0.5, 1.0, 0.4167, 1.0, 0.4167, 0.5225, 0.4167, 0.5225, 0.4167, 1.0, 0.3333, 1.0, 0.3333, 0.5225, 0.3333, 0.5225, 0.3333, 1.0, 0.25, 1.0, 0.25, 0.5225, 0.25, 0.5225, 0.25, 1.0, 0.1667, 1.0, 0.1667, 0.5225, 0.25, 1.0, 0.3333, 1.0, 0.3333, 1.0, 0.25, 1.0, 0.1667, 0.5225, 0.1667, 1.0, 0.08333, 1.0, 0.08333, 0.5225, 0.08333, 0.5225, 0.08333, 1.0, 7.451e-08, 1.0, 7.451e-08, 0.5225, 0.75, 0.49, 0.87, 0.4578, 0.9578, 0.37, 0.99, 0.25, 0.9578, 0.13, 0.87, 0.04215, 0.75, 0.01, 0.63, 0.04215, 0.5422, 0.13, 0.51, 0.25, 0.5422, 0.37, 0.63, 0.4578, 0.9167, 1.0, 1.0, 1.0, 1.0, 1.0, 0.9167, 1.0, 0.3333, 1.0, 0.4167, 1.0, 0.4167, 1.0, 0.3333, 1.0, 0.4167, 1.0, 0.5, 1.0, 0.5, 1.0, 0.4167, 1.0, 0.5, 1.0, 0.5833, 1.0, 0.5833, 1.0, 0.5, 1.0, 0.5833, 1.0, 0.6667, 1.0, 0.6667, 1.0, 0.5833, 1.0, 0.6667, 1.0, 0.75, 1.0, 0.75, 1.0, 0.6667, 1.0, 7.451e-08, 1.0, 0.08333, 1.0, 0.08333, 1.0, 7.451e-08, 1.0, 0.9167, 1.0, 1.0, 1.0, 1.0, 1.0, 0.9167, 1.0, 0.75, 1.0, 0.8333, 1.0, 0.8333, 1.0, 0.75, 1.0, 0.08333, 1.0, 0.1667, 1.0, 0.1667, 1.0, 0.08333, 1.0, 0.8333, 1.0, 0.9167, 1.0, 0.9167, 1.0, 0.8333, 1.0, 0.1667, 1.0, 0.25, 1.0, 0.25, 1.0, 0.1667, 1.0, 0.08333, 1.0, 0.1667, 1.0, 0.1667, 1.0, 0.08333, 1.0, 0.3333, 1.0, 0.4167, 1.0, 0.4167, 1.0, 0.3333, 1.0, 0.5833, 1.0, 0.6667, 1.0, 0.6667, 1.0, 0.5833, 1.0, 7.451e-08, 1.0, 0.08333, 1.0, 0.08333, 1.0, 7.451e-08, 1.0, 0.8333, 1.0, 0.9167, 1.0, 0.9167, 1.0, 0.8333, 1.0, 0.25, 1.0, 0.3333, 1.0, 0.3333, 1.0, 0.25, 1.0, 0.5, 1.0, 0.5833, 1.0, 0.5833, 1.0, 0.5, 1.0, 0.75, 1.0, 0.8333, 1.0, 0.8333, 1.0, 0.75, 1.0, 0.1667, 1.0, 0.25, 1.0, 0.25, 1.0, 0.1667, 1.0, 0.4167, 1.0, 0.5, 1.0, 0.5, 1.0, 0.4167, 1.0, 0.6667, 1.0, 0.75, 1.0, 0.75, 1.0, 0.6667, 1.0, 0.08333, 1.0, 0.1667, 1.0, 0.1667, 1.0, 0.08333, 1.0, 0.4246, 0.1492, 0.4516, 0.25, 0.4516, 0.25, 0.4246, 0.1492, 0.9167, 1.0, 1.0, 1.0, 1.0, 1.0, 0.9167, 1.0, 0.3333, 1.0, 0.4167, 1.0, 0.4167, 1.0, 0.3333, 1.0, 0.5833, 1.0, 0.6667, 1.0, 0.6667, 1.0, 0.5833, 1.0, 7.451e-08, 1.0, 0.08333, 1.0, 0.08333, 1.0, 7.451e-08, 1.0, 0.8333, 1.0, 0.9167, 1.0, 0.9167, 1.0, 0.8333, 1.0, 0.25, 1.0, 0.3333, 1.0, 0.3333, 1.0, 0.25, 1.0, 0.5, 1.0, 0.5833, 1.0, 0.5833, 1.0, 0.5, 1.0, 0.75, 1.0, 0.8333, 1.0, 0.8333, 1.0, 0.75, 1.0, 0.1667, 1.0, 0.25, 1.0, 0.25, 1.0, 0.1667, 1.0, 0.4167, 1.0, 0.5, 1.0, 0.5, 1.0, 0.4167, 1.0, 0.6667, 1.0, 0.75, 1.0, 0.75, 1.0, 0.6667, 1.0, 0.25, 0.4516, 0.3508, 0.4246, 0.37, 0.4578, 0.25, 0.49, 0.3508, 0.4246, 0.4246, 0.3508, 0.4578, 0.37, 0.37, 0.4578, 0.4246, 0.3508, 0.4516, 0.25, 0.49, 0.25, 0.4578, 0.37, 0.4516, 0.25, 0.4246, 0.1492, 0.4578, 0.13, 0.49, 0.25, 0.4246, 0.1492, 0.3508, 0.07541, 0.37, 0.04215, 0.4578, 0.13, 0.3508, 0.07541, 0.25, 0.04841, 0.25, 0.01, 0.37, 0.04215, 0.25, 0.04841, 0.1492, 0.07541, 0.13, 0.04215, 0.25, 0.01, 0.1492, 0.07541, 0.07541, 0.1492, 0.04215, 0.13, 0.13, 0.04215, 0.07541, 0.1492, 0.04841, 0.25, 0.01, 0.25, 0.04215, 0.13, 0.04841, 0.25, 0.07541, 0.3508, 0.04215, 0.37, 0.01, 0.25, 0.07541, 0.3508, 0.1492, 0.4246, 0.13, 0.4578, 0.04215, 0.37, 0.1492, 0.4246, 0.25, 0.4516, 0.25, 0.49, 0.13, 0.4578, 0.3508, 0.4246, 0.25, 0.4516, 0.1492, 0.4246, 0.07541, 0.3508, 0.04841, 0.25, 0.07541, 0.1492, 0.1492, 0.07541, 0.25, 0.04841, 0.3508, 0.07541, 0.4246, 0.1492, 0.4516, 0.25, 0.4246, 0.3508, 0.1492, 0.4246, 0.07541, 0.3508, 0.07541, 0.3508, 0.1492, 0.4246, 0.3508, 0.4246, 0.25, 0.4516, 0.25, 0.4516, 0.3508, 0.4246, 0.07541, 0.1492, 0.1492, 0.07541, 0.1492, 0.07541, 0.07541, 0.1492, 0.3508, 0.07541, 0.4246, 0.1492, 0.4246, 0.1492, 0.3508, 0.07541, 0.25, 0.4516, 0.1492, 0.4246, 0.1492, 0.4246, 0.25, 0.4516, 0.4246, 0.3508, 0.3508, 0.4246, 0.3508, 0.4246, 0.4246, 0.3508, 0.04841, 0.25, 0.07541, 0.1492, 0.07541, 0.1492, 0.04841, 0.25, 0.25, 0.04841, 0.3508, 0.07541, 0.3508, 0.07541, 0.25, 0.04841, 0.4516, 0.25, 0.4246, 0.3508, 0.4246, 0.3508, 0.4516, 0.25, 0.07541, 0.3508, 0.04841, 0.25, 0.04841, 0.25, 0.07541, 0.3508, 0.1492, 0.07541, 0.25, 0.04841, 0.25, 0.04841, 0.1492, 0.07541, 0.75, 0.4375, 0.75, 0.5, 0.6667, 0.5, 0.6667, 0.4375, 0.75, 0.875, 0.75, 0.9375, 0.6667, 0.9375, 0.6667, 0.875, 0.75, 0.375, 0.75, 0.4375, 0.6667, 0.4375, 0.6667, 0.375, 0.75, 0.8125, 0.75, 0.875, 0.6667, 0.875, 0.6667, 0.8125, 0.75, 0.3125, 0.75, 0.375, 0.6667, 0.375, 0.6667, 0.3125, 0.75, 0.75, 0.75, 0.8125, 0.6667, 0.8125, 0.6667, 0.75, 0.75, 0.25, 0.75, 0.3125, 0.6667, 0.3125, 0.6667, 0.25, 0.75, 0.6875, 0.75, 0.75, 0.6667, 0.75, 0.6667, 0.6875, 0.75, 0.1875, 0.75, 0.25, 0.6667, 0.25, 0.6667, 0.1875, 0.75, 0.625, 0.75, 0.6875, 0.6667, 0.6875, 0.6667, 0.625, 0.75, 0.125, 0.75, 0.1875, 0.6667, 0.1875, 0.6667, 0.125, 0.75, 0.5625, 0.75, 0.625, 0.6667, 0.625, 0.6667, 0.5625, 0.75, 0.0625, 0.75, 0.125, 0.6667, 0.125, 0.6667, 0.0625, 0.75, 0.5, 0.75, 0.5625, 0.6667, 0.5625, 0.6667, 0.5, 0.75, 0.9375, 0.7083, 1.0, 0.6667, 0.9375, 0.7083, 0.0, 0.75, 0.0625, 0.6667, 0.0625, 0.6667, 0.5, 0.6667, 0.5625, 0.5833, 0.5625, 0.5833, 0.5, 0.6667, 0.9375, 0.625, 1.0, 0.5833, 0.9375, 0.625, 0.0, 0.6667, 0.0625, 0.5833, 0.0625, 0.6667, 0.4375, 0.6667, 0.5, 0.5833, 0.5, 0.5833, 0.4375, 0.6667, 0.875, 0.6667, 0.9375, 0.5833, 0.9375, 0.5833, 0.875, 0.6667, 0.375, 0.6667, 0.4375, 0.5833, 0.4375, 0.5833, 0.375, 0.6667, 0.8125, 0.6667, 0.875, 0.5833, 0.875, 0.5833, 0.8125, 0.6667, 0.3125, 0.6667, 0.375, 0.5833, 0.375, 0.5833, 0.3125, 0.6667, 0.75, 0.6667, 0.8125, 0.5833, 0.8125, 0.5833, 0.75, 0.6667, 0.25, 0.6667, 0.3125, 0.5833, 0.3125, 0.5833, 0.25, 0.6667, 0.6875, 0.6667, 0.75, 0.5833, 0.75, 0.5833, 0.6875, 0.6667, 0.1875, 0.6667, 0.25, 0.5833, 0.25, 0.5833, 0.1875, 0.6667, 0.625, 0.6667, 0.6875, 0.5833, 0.6875, 0.5833, 0.625, 0.6667, 0.125, 0.6667, 0.1875, 0.5833, 0.1875, 0.5833, 0.125, 0.6667, 0.5625, 0.6667, 0.625, 0.5833, 0.625, 0.5833, 0.5625, 0.6667, 0.0625, 0.6667, 0.125, 0.5833, 0.125, 0.5833, 0.0625, 0.5833, 0.25, 0.5833, 0.3125, 0.5, 0.3125, 0.5, 0.25, 0.5833, 0.6875, 0.5833, 0.75, 0.5, 0.75, 0.5, 0.6875, 0.5833, 0.1875, 0.5833, 0.25, 0.5, 0.25, 0.5, 0.1875, 0.5833, 0.625, 0.5833, 0.6875, 0.5, 0.6875, 0.5, 0.625, 0.5833, 0.125, 0.5833, 0.1875, 0.5, 0.1875, 0.5, 0.125, 0.5833, 0.5625, 0.5833, 0.625, 0.5, 0.625, 0.5, 0.5625, 0.5833, 0.0625, 0.5833, 0.125, 0.5, 0.125, 0.5, 0.0625, 0.5833, 0.5, 0.5833, 0.5625, 0.5, 0.5625, 0.5, 0.5, 0.5833, 0.9375, 0.5417, 1.0, 0.5, 0.9375, 0.5417, 0.0, 0.5833, 0.0625, 0.5, 0.0625, 0.5833, 0.4375, 0.5833, 0.5, 0.5, 0.5, 0.5, 0.4375, 0.5833, 0.875, 0.5833, 0.9375, 0.5, 0.9375, 0.5, 0.875, 0.5833, 0.375, 0.5833, 0.4375, 0.5, 0.4375, 0.5, 0.375, 0.5833, 0.8125, 0.5833, 0.875, 0.5, 0.875, 0.5, 0.8125, 0.5833, 0.3125, 0.5833, 0.375, 0.5, 0.375, 0.5, 0.3125, 0.5833, 0.75, 0.5833, 0.8125, 0.5, 0.8125, 0.5, 0.75, 0.5, 0.9375, 0.4583, 1.0, 0.4167, 0.9375, 0.4583, 0.0, 0.5, 0.0625, 0.4167, 0.0625, 0.5, 0.4375, 0.5, 0.5, 0.4167, 0.5, 0.4167, 0.4375, 0.5, 0.875, 0.5, 0.9375, 0.4167, 0.9375, 0.4167, 0.875, 0.5, 0.375, 0.5, 0.4375, 0.4167, 0.4375, 0.4167, 0.375, 0.5, 0.8125, 0.5, 0.875, 0.4167, 0.875, 0.4167, 0.8125, 0.5, 0.3125, 0.5, 0.375, 0.4167, 0.375, 0.4167, 0.3125, 0.5, 0.75, 0.5, 0.8125, 0.4167, 0.8125, 0.4167, 0.75, 0.5, 0.25, 0.5, 0.3125, 0.4167, 0.3125, 0.4167, 0.25, 0.5, 0.6875, 0.5, 0.75, 0.4167, 0.75, 0.4167, 0.6875, 0.5, 0.1875, 0.5, 0.25, 0.4167, 0.25, 0.4167, 0.1875, 0.5, 0.625, 0.5, 0.6875, 0.4167, 0.6875, 0.4167, 0.625, 0.5, 0.125, 0.5, 0.1875, 0.4167, 0.1875, 0.4167, 0.125, 0.5, 0.5625, 0.5, 0.625, 0.4167, 0.625, 0.4167, 0.5625, 0.5, 0.0625, 0.5, 0.125, 0.4167, 0.125, 0.4167, 0.0625, 0.5, 0.5, 0.5, 0.5625, 0.4167, 0.5625, 0.4167, 0.5, 0.4167, 0.6875, 0.4167, 0.75, 0.3333, 0.75, 0.3333, 0.6875, 0.4167, 0.1875, 0.4167, 0.25, 0.3333, 0.25, 0.3333, 0.1875, 0.4167, 0.625, 0.4167, 0.6875, 0.3333, 0.6875, 0.3333, 0.625, 0.4167, 0.125, 0.4167, 0.1875, 0.3333, 0.1875, 0.3333, 0.125, 0.4167, 0.5625, 0.4167, 0.625, 0.3333, 0.625, 0.3333, 0.5625, 0.4167, 0.0625, 0.4167, 0.125, 0.3333, 0.125, 0.3333, 0.0625, 0.4167, 0.5, 0.4167, 0.5625, 0.3333, 0.5625, 0.3333, 0.5, 0.4167, 0.9375, 0.375, 1.0, 0.3333, 0.9375, 0.375, 0.0, 0.4167, 0.0625, 0.3333, 0.0625, 0.4167, 0.4375, 0.4167, 0.5, 0.3333, 0.5, 0.3333, 0.4375, 0.4167, 0.875, 0.4167, 0.9375, 0.3333, 0.9375, 0.3333, 0.875, 0.4167, 0.375, 0.4167, 0.4375, 0.3333, 0.4375, 0.3333, 0.375, 0.4167, 0.8125, 0.4167, 0.875, 0.3333, 0.875, 0.3333, 0.8125, 0.4167, 0.3125, 0.4167, 0.375, 0.3333, 0.375, 0.3333, 0.3125, 0.4167, 0.75, 0.4167, 0.8125, 0.3333, 0.8125, 0.3333, 0.75, 0.4167, 0.25, 0.4167, 0.3125, 0.3333, 0.3125, 0.3333, 0.25, 0.3333, 0.4375, 0.3333, 0.5, 0.25, 0.5, 0.25, 0.4375, 0.3333, 0.875, 0.3333, 0.9375, 0.25, 0.9375, 0.25, 0.875, 0.3333, 0.375, 0.3333, 0.4375, 0.25, 0.4375, 0.25, 0.375, 0.3333, 0.8125, 0.3333, 0.875, 0.25, 0.875, 0.25, 0.8125, 0.3333, 0.3125, 0.3333, 0.375, 0.25, 0.375, 0.25, 0.3125, 0.3333, 0.75, 0.3333, 0.8125, 0.25, 0.8125, 0.25, 0.75, 0.3333, 0.25, 0.3333, 0.3125, 0.25, 0.3125, 0.25, 0.25, 0.3333, 0.6875, 0.3333, 0.75, 0.25, 0.75, 0.25, 0.6875, 0.3333, 0.1875, 0.3333, 0.25, 0.25, 0.25, 0.25, 0.1875, 0.3333, 0.625, 0.3333, 0.6875, 0.25, 0.6875, 0.25, 0.625, 0.3333, 0.125, 0.3333, 0.1875, 0.25, 0.1875, 0.25, 0.125, 0.3333, 0.5625, 0.3333, 0.625, 0.25, 0.625, 0.25, 0.5625, 0.3333, 0.0625, 0.3333, 0.125, 0.25, 0.125, 0.25, 0.0625, 0.3333, 0.5, 0.3333, 0.5625, 0.25, 0.5625, 0.25, 0.5, 0.3333, 0.9375, 0.2917, 1.0, 0.25, 0.9375, 0.2917, 0.0, 0.3333, 0.0625, 0.25, 0.0625, 0.25, 0.1875, 0.25, 0.25, 0.1667, 0.25, 0.1667, 0.1875, 0.25, 0.625, 0.25, 0.6875, 0.1667, 0.6875, 0.1667, 0.625, 0.25, 0.125, 0.25, 0.1875, 0.1667, 0.1875, 0.1667, 0.125, 0.25, 0.5625, 0.25, 0.625, 0.1667, 0.625, 0.1667, 0.5625, 0.25, 0.0625, 0.25, 0.125, 0.1667, 0.125, 0.1667, 0.0625, 0.25, 0.5, 0.25, 0.5625, 0.1667, 0.5625, 0.1667, 0.5, 0.25, 0.9375, 0.2083, 1.0, 0.1667, 0.9375, 0.2083, 0.0, 0.25, 0.0625, 0.1667, 0.0625, 0.25, 0.4375, 0.25, 0.5, 0.1667, 0.5, 0.1667, 0.4375, 0.25, 0.875, 0.25, 0.9375, 0.1667, 0.9375, 0.1667, 0.875, 0.25, 0.375, 0.25, 0.4375, 0.1667, 0.4375, 0.1667, 0.375, 0.25, 0.8125, 0.25, 0.875, 0.1667, 0.875, 0.1667, 0.8125, 0.25, 0.3125, 0.25, 0.375, 0.1667, 0.375, 0.1667, 0.3125, 0.25, 0.75, 0.25, 0.8125, 0.1667, 0.8125, 0.1667, 0.75, 0.25, 0.25, 0.25, 0.3125, 0.1667, 0.3125, 0.1667, 0.25, 0.25, 0.6875, 0.25, 0.75, 0.1667, 0.75, 0.1667, 0.6875, 0.1667, 0.375, 0.1667, 0.4375, 0.08333, 0.4375, 0.08333, 0.375, 0.1667, 0.8125, 0.1667, 0.875, 0.08333, 0.875, 0.08333, 0.8125, 0.1667, 0.3125, 0.1667, 0.375, 0.08333, 0.375, 0.08333, 0.3125, 0.1667, 0.75, 0.1667, 0.8125, 0.08333, 0.8125, 0.08333, 0.75, 0.1667, 0.25, 0.1667, 0.3125, 0.08333, 0.3125, 0.08333, 0.25, 0.1667, 0.6875, 0.1667, 0.75, 0.08333, 0.75, 0.08333, 0.6875, 0.1667, 0.1875, 0.1667, 0.25, 0.08333, 0.25, 0.08333, 0.1875, 0.1667, 0.625, 0.1667, 0.6875, 0.08333, 0.6875, 0.08333, 0.625, 0.1667, 0.125, 0.1667, 0.1875, 0.08333, 0.1875, 0.08333, 0.125, 0.1667, 0.5625, 0.1667, 0.625, 0.08333, 0.625, 0.08333, 0.5625, 0.1667, 0.0625, 0.1667, 0.125, 0.08333, 0.125, 0.08333, 0.0625, 0.1667, 0.5, 0.1667, 0.5625, 0.08333, 0.5625, 0.08333, 0.5, 0.1667, 0.9375, 0.125, 1.0, 0.08333, 0.9375, 0.125, 0.0, 0.1667, 0.0625, 0.08333, 0.0625, 0.1667, 0.4375, 0.1667, 0.5, 0.08333, 0.5, 0.08333, 0.4375, 0.1667, 0.875, 0.1667, 0.9375, 0.08333, 0.9375, 0.08333, 0.875, 0.08333, 0.125, 0.08333, 0.1875, 5.96e-08, 0.1875, 1.192e-07, 0.125, 0.08333, 0.5625, 0.08333, 0.625, 0.0, 0.625, 0.0, 0.5625, 0.08333, 0.0625, 0.08333, 0.125, 1.192e-07, 0.125, 2.384e-07, 0.0625, 0.08333, 0.5, 0.08333, 0.5625, 0.0, 0.5625, 5.96e-08, 0.5, 0.08333, 0.9375, 0.04167, 1.0, 2.384e-07, 0.9375, 0.04167, 0.0, 0.08333, 0.0625, 2.384e-07, 0.0625, 0.08333, 0.4375, 0.08333, 0.5, 5.96e-08, 0.5, 0.0, 0.4375, 0.08333, 0.875, 0.08333, 0.9375, 2.384e-07, 0.9375, 1.192e-07, 0.875, 0.08333, 0.375, 0.08333, 0.4375, 0.0, 0.4375, 0.0, 0.375, 0.08333, 0.8125, 0.08333, 0.875, 1.192e-07, 0.875, 5.96e-08, 0.8125, 0.08333, 0.3125, 0.08333, 0.375, 0.0, 0.375, 0.0, 0.3125, 0.08333, 0.75, 0.08333, 0.8125, 5.96e-08, 0.8125, 5.96e-08, 0.75, 0.08333, 0.25, 0.08333, 0.3125, 0.0, 0.3125, 5.96e-08, 0.25, 0.08333, 0.6875, 0.08333, 0.75, 5.96e-08, 0.75, 0.0, 0.6875, 0.08333, 0.1875, 0.08333, 0.25, 5.96e-08, 0.25, 5.96e-08, 0.1875, 0.08333, 0.625, 0.08333, 0.6875, 0.0, 0.6875, 0.0, 0.625, 1.0, 0.8125, 1.0, 0.875, 0.9167, 0.875, 0.9167, 0.8125, 1.0, 0.3125, 1.0, 0.375, 0.9167, 0.375, 0.9167, 0.3125, 1.0, 0.75, 1.0, 0.8125, 0.9167, 0.8125, 0.9167, 0.75, 1.0, 0.25, 1.0, 0.3125, 0.9167, 0.3125, 0.9167, 0.25, 1.0, 0.6875, 1.0, 0.75, 0.9167, 0.75, 0.9167, 0.6875, 1.0, 0.1875, 1.0, 0.25, 0.9167, 0.25, 0.9167, 0.1875, 1.0, 0.625, 1.0, 0.6875, 0.9167, 0.6875, 0.9167, 0.625, 1.0, 0.125, 1.0, 0.1875, 0.9167, 0.1875, 0.9167, 0.125, 1.0, 0.5625, 1.0, 0.625, 0.9167, 0.625, 0.9167, 0.5625, 1.0, 0.0625, 1.0, 0.125, 0.9167, 0.125, 0.9167, 0.0625, 1.0, 0.5, 1.0, 0.5625, 0.9167, 0.5625, 0.9167, 0.5, 1.0, 0.9375, 0.9583, 1.0, 0.9167, 0.9375, 0.9583, 0.0, 1.0, 0.0625, 0.9167, 0.0625, 1.0, 0.4375, 1.0, 0.5, 0.9167, 0.5, 0.9167, 0.4375, 1.0, 0.875, 1.0, 0.9375, 0.9167, 0.9375, 0.9167, 0.875, 1.0, 0.375, 1.0, 0.4375, 0.9167, 0.4375, 0.9167, 0.375, 0.9167, 0.5625, 0.9167, 0.625, 0.8333, 0.625, 0.8333, 0.5625, 0.9167, 0.0625, 0.9167, 0.125, 0.8333, 0.125, 0.8333, 0.0625, 0.9167, 0.5, 0.9167, 0.5625, 0.8333, 0.5625, 0.8333, 0.5, 0.9167, 0.9375, 0.875, 1.0, 0.8333, 0.9375, 0.875, 0.0, 0.9167, 0.0625, 0.8333, 0.0625, 0.9167, 0.4375, 0.9167, 0.5, 0.8333, 0.5, 0.8333, 0.4375, 0.9167, 0.875, 0.9167, 0.9375, 0.8333, 0.9375, 0.8333, 0.875, 0.9167, 0.375, 0.9167, 0.4375, 0.8333, 0.4375, 0.8333, 0.375, 0.9167, 0.8125, 0.9167, 0.875, 0.8333, 0.875, 0.8333, 0.8125, 0.9167, 0.3125, 0.9167, 0.375, 0.8333, 0.375, 0.8333, 0.3125, 0.9167, 0.75, 0.9167, 0.8125, 0.8333, 0.8125, 0.8333, 0.75, 0.9167, 0.25, 0.9167, 0.3125, 0.8333, 0.3125, 0.8333, 0.25, 0.9167, 0.6875, 0.9167, 0.75, 0.8333, 0.75, 0.8333, 0.6875, 0.9167, 0.1875, 0.9167, 0.25, 0.8333, 0.25, 0.8333, 0.1875, 0.9167, 0.625, 0.9167, 0.6875, 0.8333, 0.6875, 0.8333, 0.625, 0.9167, 0.125, 0.9167, 0.1875, 0.8333, 0.1875, 0.8333, 0.125, 0.8333, 0.3125, 0.8333, 0.375, 0.75, 0.375, 0.75, 0.3125, 0.8333, 0.75, 0.8333, 0.8125, 0.75, 0.8125, 0.75, 0.75, 0.8333, 0.25, 0.8333, 0.3125, 0.75, 0.3125, 0.75, 0.25, 0.8333, 0.6875, 0.8333, 0.75, 0.75, 0.75, 0.75, 0.6875, 0.8333, 0.1875, 0.8333, 0.25, 0.75, 0.25, 0.75, 0.1875, 0.8333, 0.625, 0.8333, 0.6875, 0.75, 0.6875, 0.75, 0.625, 0.8333, 0.125, 0.8333, 0.1875, 0.75, 0.1875, 0.75, 0.125, 0.8333, 0.5625, 0.8333, 0.625, 0.75, 0.625, 0.75, 0.5625, 0.8333, 0.0625, 0.8333, 0.125, 0.75, 0.125, 0.75, 0.0625, 0.8333, 0.5, 0.8333, 0.5625, 0.75, 0.5625, 0.75, 0.5, 0.8333, 0.9375, 0.7917, 1.0, 0.75, 0.9375, 0.7917, 0.0, 0.8333, 0.0625, 0.75, 0.0625, 0.8333, 0.4375, 0.8333, 0.5, 0.75, 0.5, 0.75, 0.4375, 0.8333, 0.875, 0.8333, 0.9375, 0.75, 0.9375, 0.75, 0.875, 0.8333, 0.375, 0.8333, 0.4375, 0.75, 0.4375, 0.75, 0.375, 0.8333, 0.8125, 0.8333, 0.875, 0.75, 0.875, 0.75, 0.8125, 0.8182, 0.0, 0.7273, 0.1575, 0.9091, 0.1575, 0.7273, 0.1575, 0.6364, 0.0, 0.5455, 0.1575, 0.09091, 0.0, 0.0, 0.1575, 0.1818, 0.1575, 0.2727, 0.0, 0.1818, 0.1575, 0.3636, 0.1575, 0.4545, 0.0, 0.3636, 0.1575, 0.5455, 0.1575, 0.7273, 0.1575, 0.5455, 0.1575, 0.6364, 0.3149, 0.9091, 0.1575, 0.7273, 0.1575, 0.8182, 0.3149, 0.1818, 0.1575, 0.0, 0.1575, 0.09091, 0.3149, 0.3636, 0.1575, 0.1818, 0.1575, 0.2727, 0.3149, 0.5455, 0.1575, 0.3636, 0.1575, 0.4545, 0.3149, 0.7273, 0.1575, 0.6364, 0.3149, 0.8182, 0.3149, 0.9091, 0.1575, 0.8182, 0.3149, 1.0, 0.3149, 0.1818, 0.1575, 0.09091, 0.3149, 0.2727, 0.3149, 0.3636, 0.1575, 0.2727, 0.3149, 0.4545, 0.3149, 0.5455, 0.1575, 0.4545, 0.3149, 0.6364, 0.3149, 0.8182, 0.3149, 0.6364, 0.3149, 0.7273, 0.4724, 1.0, 0.3149, 0.8182, 0.3149, 0.9091, 0.4724, 0.2727, 0.3149, 0.09091, 0.3149, 0.1818, 0.4724, 0.4545, 0.3149, 0.2727, 0.3149, 0.3636, 0.4724, 0.6364, 0.3149, 0.4545, 0.3149, 0.5455, 0.4724, 0.8182, 0.0, 0.7273, 0.1575, 0.9091, 0.1575, 0.7273, 0.1575, 0.6364, 0.0, 0.5455, 0.1575, 0.09091, 0.0, 0.0, 0.1575, 0.1818, 0.1575, 0.2727, 0.0, 0.1818, 0.1575, 0.3636, 0.1575, 0.4545, 0.0, 0.3636, 0.1575, 0.5455, 0.1575, 0.7273, 0.1575, 0.5455, 0.1575, 0.6364, 0.3149, 0.9091, 0.1575, 0.7273, 0.1575, 0.8182, 0.3149, 0.1818, 0.1575, 0.0, 0.1575, 0.09091, 0.3149, 0.3636, 0.1575, 0.1818, 0.1575, 0.2727, 0.3149, 0.5455, 0.1575, 0.3636, 0.1575, 0.4545, 0.3149, 0.7273, 0.1575, 0.6364, 0.3149, 0.8182, 0.3149, 0.9091, 0.1575, 0.8182, 0.3149, 1.0, 0.3149, 0.1818, 0.1575, 0.09091, 0.3149, 0.2727, 0.3149, 0.3636, 0.1575, 0.2727, 0.3149, 0.4545, 0.3149, 0.5455, 0.1575, 0.4545, 0.3149, 0.6364, 0.3149, 0.8182, 0.3149, 0.6364, 0.3149, 0.7273, 0.4724, 1.0, 0.3149, 0.8182, 0.3149, 0.9091, 0.4724, 0.2727, 0.3149, 0.09091, 0.3149, 0.1818, 0.4724, 0.4545, 0.3149, 0.2727, 0.3149, 0.3636, 0.4724, 0.6364, 0.3149, 0.4545, 0.3149, 0.5455, 0.4724, 0.8182, 0.0, 0.7273, 0.1575, 0.9091, 0.1575, 0.7273, 0.1575, 0.6364, 0.0, 0.5455, 0.1575, 0.09091, 0.0, 0.0, 0.1575, 0.1818, 0.1575, 0.2727, 0.0, 0.1818, 0.1575, 0.3636, 0.1575, 0.4545, 0.0, 0.3636, 0.1575, 0.5455, 0.1575, 0.7273, 0.1575, 0.5455, 0.1575, 0.6364, 0.3149, 0.9091, 0.1575, 0.7273, 0.1575, 0.8182, 0.3149, 0.1818, 0.1575, 0.0, 0.1575, 0.09091, 0.3149, 0.3636, 0.1575, 0.1818, 0.1575, 0.2727, 0.3149, 0.5455, 0.1575, 0.3636, 0.1575, 0.4545, 0.3149, 0.7273, 0.1575, 0.6364, 0.3149, 0.8182, 0.3149, 0.9091, 0.1575, 0.8182, 0.3149, 1.0, 0.3149, 0.1818, 0.1575, 0.09091, 0.3149, 0.2727, 0.3149, 0.3636, 0.1575, 0.2727, 0.3149, 0.4545, 0.3149, 0.5455, 0.1575, 0.4545, 0.3149, 0.6364, 0.3149, 0.8182, 0.3149, 0.6364, 0.3149, 0.7273, 0.4724, 1.0, 0.3149, 0.8182, 0.3149, 0.9091, 0.4724, 0.2727, 0.3149, 0.09091, 0.3149, 0.1818, 0.4724, 0.4545, 0.3149, 0.2727, 0.3149, 0.3636, 0.4724, 0.6364, 0.3149, 0.4545, 0.3149, 0.5455, 0.4724, 0.8333, 0.8125, 0.8333, 0.875, 0.75, 0.875, 0.75, 0.8125, 0.8333, 0.375, 0.8333, 0.4375, 0.75, 0.4375, 0.75, 0.375, 0.8333, 0.875, 0.8333, 0.9375, 0.75, 0.9375, 0.75, 0.875, 0.8333, 0.4375, 0.8333, 0.5, 0.75, 0.5, 0.75, 0.4375, 0.7917, 0.0, 0.8333, 0.0625, 0.75, 0.0625, 0.8333, 0.9375, 0.7917, 1.0, 0.75, 0.9375, 0.8333, 0.5, 0.8333, 0.5625, 0.75, 0.5625, 0.75, 0.5, 0.8333, 0.0625, 0.8333, 0.125, 0.75, 0.125, 0.75, 0.0625, 0.8333, 0.5625, 0.8333, 0.625, 0.75, 0.625, 0.75, 0.5625, 0.8333, 0.125, 0.8333, 0.1875, 0.75, 0.1875, 0.75, 0.125, 0.8333, 0.625, 0.8333, 0.6875, 0.75, 0.6875, 0.75, 0.625, 0.8333, 0.1875, 0.8333, 0.25, 0.75, 0.25, 0.75, 0.1875, 0.8333, 0.6875, 0.8333, 0.75, 0.75, 0.75, 0.75, 0.6875, 0.8333, 0.25, 0.8333, 0.3125, 0.75, 0.3125, 0.75, 0.25, 0.8333, 0.75, 0.8333, 0.8125, 0.75, 0.8125, 0.75, 0.75, 0.8333, 0.3125, 0.8333, 0.375, 0.75, 0.375, 0.75, 0.3125, 0.9167, 0.125, 0.9167, 0.1875, 0.8333, 0.1875, 0.8333, 0.125, 0.9167, 0.625, 0.9167, 0.6875, 0.8333, 0.6875, 0.8333, 0.625, 0.9167, 0.1875, 0.9167, 0.25, 0.8333, 0.25, 0.8333, 0.1875, 0.9167, 0.6875, 0.9167, 0.75, 0.8333, 0.75, 0.8333, 0.6875, 0.9167, 0.25, 0.9167, 0.3125, 0.8333, 0.3125, 0.8333, 0.25, 0.9167, 0.75, 0.9167, 0.8125, 0.8333, 0.8125, 0.8333, 0.75, 0.9167, 0.3125, 0.9167, 0.375, 0.8333, 0.375, 0.8333, 0.3125, 0.9167, 0.8125, 0.9167, 0.875, 0.8333, 0.875, 0.8333, 0.8125, 0.9167, 0.375, 0.9167, 0.4375, 0.8333, 0.4375, 0.8333, 0.375, 0.9167, 0.875, 0.9167, 0.9375, 0.8333, 0.9375, 0.8333, 0.875, 0.9167, 0.4375, 0.9167, 0.5, 0.8333, 0.5, 0.8333, 0.4375, 0.875, 0.0, 0.9167, 0.0625, 0.8333, 0.0625, 0.9167, 0.9375, 0.875, 1.0, 0.8333, 0.9375, 0.9167, 0.5, 0.9167, 0.5625, 0.8333, 0.5625, 0.8333, 0.5, 0.9167, 0.0625, 0.9167, 0.125, 0.8333, 0.125, 0.8333, 0.0625, 0.9167, 0.5625, 0.9167, 0.625, 0.8333, 0.625, 0.8333, 0.5625, 1.0, 0.375, 1.0, 0.4375, 0.9167, 0.4375, 0.9167, 0.375, 1.0, 0.875, 1.0, 0.9375, 0.9167, 0.9375, 0.9167, 0.875, 1.0, 0.4375, 1.0, 0.5, 0.9167, 0.5, 0.9167, 0.4375, 0.9583, 0.0, 1.0, 0.0625, 0.9167, 0.0625, 1.0, 0.9375, 0.9583, 1.0, 0.9167, 0.9375, 1.0, 0.5, 1.0, 0.5625, 0.9167, 0.5625, 0.9167, 0.5, 1.0, 0.0625, 1.0, 0.125, 0.9167, 0.125, 0.9167, 0.0625, 1.0, 0.5625, 1.0, 0.625, 0.9167, 0.625, 0.9167, 0.5625, 1.0, 0.125, 1.0, 0.1875, 0.9167, 0.1875, 0.9167, 0.125, 1.0, 0.625, 1.0, 0.6875, 0.9167, 0.6875, 0.9167, 0.625, 1.0, 0.1875, 1.0, 0.25, 0.9167, 0.25, 0.9167, 0.1875, 1.0, 0.6875, 1.0, 0.75, 0.9167, 0.75, 0.9167, 0.6875, 1.0, 0.25, 1.0, 0.3125, 0.9167, 0.3125, 0.9167, 0.25, 1.0, 0.75, 1.0, 0.8125, 0.9167, 0.8125, 0.9167, 0.75, 1.0, 0.3125, 1.0, 0.375, 0.9167, 0.375, 0.9167, 0.3125, 1.0, 0.8125, 1.0, 0.875, 0.9167, 0.875, 0.9167, 0.8125, 0.08333, 0.625, 0.08333, 0.6875, 0.0, 0.6875, 0.0, 0.625, 0.08333, 0.1875, 0.08333, 0.25, 5.96e-08, 0.25, 5.96e-08, 0.1875, 0.08333, 0.6875, 0.08333, 0.75, 5.96e-08, 0.75, 0.0, 0.6875, 0.08333, 0.25, 0.08333, 0.3125, 0.0, 0.3125, 5.96e-08, 0.25, 0.08333, 0.75, 0.08333, 0.8125, 5.96e-08, 0.8125, 5.96e-08, 0.75, 0.08333, 0.3125, 0.08333, 0.375, 0.0, 0.375, 0.0, 0.3125, 0.08333, 0.8125, 0.08333, 0.875, 1.192e-07, 0.875, 5.96e-08, 0.8125, 0.08333, 0.375, 0.08333, 0.4375, 0.0, 0.4375, 0.0, 0.375, 0.08333, 0.875, 0.08333, 0.9375, 2.384e-07, 0.9375, 1.192e-07, 0.875, 0.08333, 0.4375, 0.08333, 0.5, 5.96e-08, 0.5, 0.0, 0.4375, 0.04167, 0.0, 0.08333, 0.0625, 2.384e-07, 0.0625, 0.08333, 0.9375, 0.04167, 1.0, 2.384e-07, 0.9375, 0.08333, 0.5, 0.08333, 0.5625, 0.0, 0.5625, 5.96e-08, 0.5, 0.08333, 0.0625, 0.08333, 0.125, 1.192e-07, 0.125, 2.384e-07, 0.0625, 0.08333, 0.5625, 0.08333, 0.625, 0.0, 0.625, 0.0, 0.5625, 0.08333, 0.125, 0.08333, 0.1875, 5.96e-08, 0.1875, 1.192e-07, 0.125, 0.1667, 0.875, 0.1667, 0.9375, 0.08333, 0.9375, 0.08333, 0.875, 0.1667, 0.4375, 0.1667, 0.5, 0.08333, 0.5, 0.08333, 0.4375, 0.125, 0.0, 0.1667, 0.0625, 0.08333, 0.0625, 0.1667, 0.9375, 0.125, 1.0, 0.08333, 0.9375, 0.1667, 0.5, 0.1667, 0.5625, 0.08333, 0.5625, 0.08333, 0.5, 0.1667, 0.0625, 0.1667, 0.125, 0.08333, 0.125, 0.08333, 0.0625, 0.1667, 0.5625, 0.1667, 0.625, 0.08333, 0.625, 0.08333, 0.5625, 0.1667, 0.125, 0.1667, 0.1875, 0.08333, 0.1875, 0.08333, 0.125, 0.1667, 0.625, 0.1667, 0.6875, 0.08333, 0.6875, 0.08333, 0.625, 0.1667, 0.1875, 0.1667, 0.25, 0.08333, 0.25, 0.08333, 0.1875, 0.1667, 0.6875, 0.1667, 0.75, 0.08333, 0.75, 0.08333, 0.6875, 0.1667, 0.25, 0.1667, 0.3125, 0.08333, 0.3125, 0.08333, 0.25, 0.1667, 0.75, 0.1667, 0.8125, 0.08333, 0.8125, 0.08333, 0.75, 0.1667, 0.3125, 0.1667, 0.375, 0.08333, 0.375, 0.08333, 0.3125, 0.1667, 0.8125, 0.1667, 0.875, 0.08333, 0.875, 0.08333, 0.8125, 0.1667, 0.375, 0.1667, 0.4375, 0.08333, 0.4375, 0.08333, 0.375, 0.25, 0.6875, 0.25, 0.75, 0.1667, 0.75, 0.1667, 0.6875, 0.25, 0.25, 0.25, 0.3125, 0.1667, 0.3125, 0.1667, 0.25, 0.25, 0.75, 0.25, 0.8125, 0.1667, 0.8125, 0.1667, 0.75, 0.25, 0.3125, 0.25, 0.375, 0.1667, 0.375, 0.1667, 0.3125, 0.25, 0.8125, 0.25, 0.875, 0.1667, 0.875, 0.1667, 0.8125, 0.25, 0.375, 0.25, 0.4375, 0.1667, 0.4375, 0.1667, 0.375, 0.25, 0.875, 0.25, 0.9375, 0.1667, 0.9375, 0.1667, 0.875, 0.25, 0.4375, 0.25, 0.5, 0.1667, 0.5, 0.1667, 0.4375, 0.2083, 0.0, 0.25, 0.0625, 0.1667, 0.0625, 0.25, 0.9375, 0.2083, 1.0, 0.1667, 0.9375, 0.25, 0.5, 0.25, 0.5625, 0.1667, 0.5625, 0.1667, 0.5, 0.25, 0.0625, 0.25, 0.125, 0.1667, 0.125, 0.1667, 0.0625, 0.25, 0.5625, 0.25, 0.625, 0.1667, 0.625, 0.1667, 0.5625, 0.25, 0.125, 0.25, 0.1875, 0.1667, 0.1875, 0.1667, 0.125, 0.25, 0.625, 0.25, 0.6875, 0.1667, 0.6875, 0.1667, 0.625, 0.25, 0.1875, 0.25, 0.25, 0.1667, 0.25, 0.1667, 0.1875, 0.2917, 0.0, 0.3333, 0.0625, 0.25, 0.0625, 0.3333, 0.9375, 0.2917, 1.0, 0.25, 0.9375, 0.3333, 0.5, 0.3333, 0.5625, 0.25, 0.5625, 0.25, 0.5, 0.3333, 0.0625, 0.3333, 0.125, 0.25, 0.125, 0.25, 0.0625, 0.3333, 0.5625, 0.3333, 0.625, 0.25, 0.625, 0.25, 0.5625, 0.3333, 0.125, 0.3333, 0.1875, 0.25, 0.1875, 0.25, 0.125, 0.3333, 0.625, 0.3333, 0.6875, 0.25, 0.6875, 0.25, 0.625, 0.3333, 0.1875, 0.3333, 0.25, 0.25, 0.25, 0.25, 0.1875, 0.3333, 0.6875, 0.3333, 0.75, 0.25, 0.75, 0.25, 0.6875, 0.3333, 0.25, 0.3333, 0.3125, 0.25, 0.3125, 0.25, 0.25, 0.3333, 0.75, 0.3333, 0.8125, 0.25, 0.8125, 0.25, 0.75, 0.3333, 0.3125, 0.3333, 0.375, 0.25, 0.375, 0.25, 0.3125, 0.3333, 0.8125, 0.3333, 0.875, 0.25, 0.875, 0.25, 0.8125, 0.3333, 0.375, 0.3333, 0.4375, 0.25, 0.4375, 0.25, 0.375, 0.3333, 0.875, 0.3333, 0.9375, 0.25, 0.9375, 0.25, 0.875, 0.3333, 0.4375, 0.3333, 0.5, 0.25, 0.5, 0.25, 0.4375, 0.4167, 0.25, 0.4167, 0.3125, 0.3333, 0.3125, 0.3333, 0.25, 0.4167, 0.75, 0.4167, 0.8125, 0.3333, 0.8125, 0.3333, 0.75, 0.4167, 0.3125, 0.4167, 0.375, 0.3333, 0.375, 0.3333, 0.3125, 0.4167, 0.8125, 0.4167, 0.875, 0.3333, 0.875, 0.3333, 0.8125, 0.4167, 0.375, 0.4167, 0.4375, 0.3333, 0.4375, 0.3333, 0.375, 0.4167, 0.875, 0.4167, 0.9375, 0.3333, 0.9375, 0.3333, 0.875, 0.4167, 0.4375, 0.4167, 0.5, 0.3333, 0.5, 0.3333, 0.4375, 0.375, 0.0, 0.4167, 0.0625, 0.3333, 0.0625, 0.4167, 0.9375, 0.375, 1.0, 0.3333, 0.9375, 0.4167, 0.5, 0.4167, 0.5625, 0.3333, 0.5625, 0.3333, 0.5, 0.4167, 0.0625, 0.4167, 0.125, 0.3333, 0.125, 0.3333, 0.0625, 0.4167, 0.5625, 0.4167, 0.625, 0.3333, 0.625, 0.3333, 0.5625, 0.4167, 0.125, 0.4167, 0.1875, 0.3333, 0.1875, 0.3333, 0.125, 0.4167, 0.625, 0.4167, 0.6875, 0.3333, 0.6875, 0.3333, 0.625, 0.4167, 0.1875, 0.4167, 0.25, 0.3333, 0.25, 0.3333, 0.1875, 0.4167, 0.6875, 0.4167, 0.75, 0.3333, 0.75, 0.3333, 0.6875, 0.5, 0.5, 0.5, 0.5625, 0.4167, 0.5625, 0.4167, 0.5, 0.5, 0.0625, 0.5, 0.125, 0.4167, 0.125, 0.4167, 0.0625, 0.5, 0.5625, 0.5, 0.625, 0.4167, 0.625, 0.4167, 0.5625, 0.5, 0.125, 0.5, 0.1875, 0.4167, 0.1875, 0.4167, 0.125, 0.5, 0.625, 0.5, 0.6875, 0.4167, 0.6875, 0.4167, 0.625, 0.5, 0.1875, 0.5, 0.25, 0.4167, 0.25, 0.4167, 0.1875, 0.5, 0.6875, 0.5, 0.75, 0.4167, 0.75, 0.4167, 0.6875, 0.5, 0.25, 0.5, 0.3125, 0.4167, 0.3125, 0.4167, 0.25, 0.5, 0.75, 0.5, 0.8125, 0.4167, 0.8125, 0.4167, 0.75, 0.5, 0.3125, 0.5, 0.375, 0.4167, 0.375, 0.4167, 0.3125, 0.5, 0.8125, 0.5, 0.875, 0.4167, 0.875, 0.4167, 0.8125, 0.5, 0.375, 0.5, 0.4375, 0.4167, 0.4375, 0.4167, 0.375, 0.5, 0.875, 0.5, 0.9375, 0.4167, 0.9375, 0.4167, 0.875, 0.5, 0.4375, 0.5, 0.5, 0.4167, 0.5, 0.4167, 0.4375, 0.4583, 0.0, 0.5, 0.0625, 0.4167, 0.0625, 0.5, 0.9375, 0.4583, 1.0, 0.4167, 0.9375, 0.5833, 0.75, 0.5833, 0.8125, 0.5, 0.8125, 0.5, 0.75, 0.5833, 0.3125, 0.5833, 0.375, 0.5, 0.375, 0.5, 0.3125, 0.5833, 0.8125, 0.5833, 0.875, 0.5, 0.875, 0.5, 0.8125, 0.5833, 0.375, 0.5833, 0.4375, 0.5, 0.4375, 0.5, 0.375, 0.5833, 0.875, 0.5833, 0.9375, 0.5, 0.9375, 0.5, 0.875, 0.5833, 0.4375, 0.5833, 0.5, 0.5, 0.5, 0.5, 0.4375, 0.5417, 0.0, 0.5833, 0.0625, 0.5, 0.0625, 0.5833, 0.9375, 0.5417, 1.0, 0.5, 0.9375, 0.5833, 0.5, 0.5833, 0.5625, 0.5, 0.5625, 0.5, 0.5, 0.5833, 0.0625, 0.5833, 0.125, 0.5, 0.125, 0.5, 0.0625, 0.5833, 0.5625, 0.5833, 0.625, 0.5, 0.625, 0.5, 0.5625, 0.5833, 0.125, 0.5833, 0.1875, 0.5, 0.1875, 0.5, 0.125, 0.5833, 0.625, 0.5833, 0.6875, 0.5, 0.6875, 0.5, 0.625, 0.5833, 0.1875, 0.5833, 0.25, 0.5, 0.25, 0.5, 0.1875, 0.5833, 0.6875, 0.5833, 0.75, 0.5, 0.75, 0.5, 0.6875, 0.5833, 0.25, 0.5833, 0.3125, 0.5, 0.3125, 0.5, 0.25, 0.6667, 0.0625, 0.6667, 0.125, 0.5833, 0.125, 0.5833, 0.0625, 0.6667, 0.5625, 0.6667, 0.625, 0.5833, 0.625, 0.5833, 0.5625, 0.6667, 0.125, 0.6667, 0.1875, 0.5833, 0.1875, 0.5833, 0.125, 0.6667, 0.625, 0.6667, 0.6875, 0.5833, 0.6875, 0.5833, 0.625, 0.6667, 0.1875, 0.6667, 0.25, 0.5833, 0.25, 0.5833, 0.1875, 0.6667, 0.6875, 0.6667, 0.75, 0.5833, 0.75, 0.5833, 0.6875, 0.6667, 0.25, 0.6667, 0.3125, 0.5833, 0.3125, 0.5833, 0.25, 0.6667, 0.75, 0.6667, 0.8125, 0.5833, 0.8125, 0.5833, 0.75, 0.6667, 0.3125, 0.6667, 0.375, 0.5833, 0.375, 0.5833, 0.3125, 0.6667, 0.8125, 0.6667, 0.875, 0.5833, 0.875, 0.5833, 0.8125, 0.6667, 0.375, 0.6667, 0.4375, 0.5833, 0.4375, 0.5833, 0.375, 0.6667, 0.875, 0.6667, 0.9375, 0.5833, 0.9375, 0.5833, 0.875, 0.6667, 0.4375, 0.6667, 0.5, 0.5833, 0.5, 0.5833, 0.4375, 0.625, 0.0, 0.6667, 0.0625, 0.5833, 0.0625, 0.6667, 0.9375, 0.625, 1.0, 0.5833, 0.9375, 0.6667, 0.5, 0.6667, 0.5625, 0.5833, 0.5625, 0.5833, 0.5, 0.7083, 0.0, 0.75, 0.0625, 0.6667, 0.0625, 0.75, 0.9375, 0.7083, 1.0, 0.6667, 0.9375, 0.75, 0.5, 0.75, 0.5625, 0.6667, 0.5625, 0.6667, 0.5, 0.75, 0.0625, 0.75, 0.125, 0.6667, 0.125, 0.6667, 0.0625, 0.75, 0.5625, 0.75, 0.625, 0.6667, 0.625, 0.6667, 0.5625, 0.75, 0.125, 0.75, 0.1875, 0.6667, 0.1875, 0.6667, 0.125, 0.75, 0.625, 0.75, 0.6875, 0.6667, 0.6875, 0.6667, 0.625, 0.75, 0.1875, 0.75, 0.25, 0.6667, 0.25, 0.6667, 0.1875, 0.75, 0.6875, 0.75, 0.75, 0.6667, 0.75, 0.6667, 0.6875, 0.75, 0.25, 0.75, 0.3125, 0.6667, 0.3125, 0.6667, 0.25, 0.75, 0.75, 0.75, 0.8125, 0.6667, 0.8125, 0.6667, 0.75, 0.75, 0.3125, 0.75, 0.375, 0.6667, 0.375, 0.6667, 0.3125, 0.75, 0.8125, 0.75, 0.875, 0.6667, 0.875, 0.6667, 0.8125, 0.75, 0.375, 0.75, 0.4375, 0.6667, 0.4375, 0.6667, 0.375, 0.75, 0.875, 0.75, 0.9375, 0.6667, 0.9375, 0.6667, 0.875, 0.75, 0.4375, 0.75, 0.5, 0.6667, 0.5, 0.6667, 0.4375, 0.75, 0.4375, 0.75, 0.5, 0.6667, 0.5, 0.6667, 0.4375, 0.75, 0.875, 0.75, 0.9375, 0.6667, 0.9375, 0.6667, 0.875, 0.75, 0.375, 0.75, 0.4375, 0.6667, 0.4375, 0.6667, 0.375, 0.75, 0.8125, 0.75, 0.875, 0.6667, 0.875, 0.6667, 0.8125, 0.75, 0.3125, 0.75, 0.375, 0.6667, 0.375, 0.6667, 0.3125, 0.75, 0.75, 0.75, 0.8125, 0.6667, 0.8125, 0.6667, 0.75, 0.75, 0.25, 0.75, 0.3125, 0.6667, 0.3125, 0.6667, 0.25, 0.75, 0.6875, 0.75, 0.75, 0.6667, 0.75, 0.6667, 0.6875, 0.75, 0.1875, 0.75, 0.25, 0.6667, 0.25, 0.6667, 0.1875, 0.75, 0.625, 0.75, 0.6875, 0.6667, 0.6875, 0.6667, 0.625, 0.75, 0.125, 0.75, 0.1875, 0.6667, 0.1875, 0.6667, 0.125, 0.75, 0.5625, 0.75, 0.625, 0.6667, 0.625, 0.6667, 0.5625, 0.75, 0.0625, 0.75, 0.125, 0.6667, 0.125, 0.6667, 0.0625, 0.75, 0.5, 0.75, 0.5625, 0.6667, 0.5625, 0.6667, 0.5, 0.75, 0.9375, 0.7083, 1.0, 0.6667, 0.9375, 0.7083, 0.0, 0.75, 0.0625, 0.6667, 0.0625, 0.6667, 0.5, 0.6667, 0.5625, 0.5833, 0.5625, 0.5833, 0.5, 0.6667, 0.9375, 0.625, 1.0, 0.5833, 0.9375, 0.625, 0.0, 0.6667, 0.0625, 0.5833, 0.0625, 0.6667, 0.4375, 0.6667, 0.5, 0.5833, 0.5, 0.5833, 0.4375, 0.6667, 0.875, 0.6667, 0.9375, 0.5833, 0.9375, 0.5833, 0.875, 0.6667, 0.375, 0.6667, 0.4375, 0.5833, 0.4375, 0.5833, 0.375, 0.6667, 0.8125, 0.6667, 0.875, 0.5833, 0.875, 0.5833, 0.8125, 0.6667, 0.3125, 0.6667, 0.375, 0.5833, 0.375, 0.5833, 0.3125, 0.6667, 0.75, 0.6667, 0.8125, 0.5833, 0.8125, 0.5833, 0.75, 0.6667, 0.25, 0.6667, 0.3125, 0.5833, 0.3125, 0.5833, 0.25, 0.6667, 0.6875, 0.6667, 0.75, 0.5833, 0.75, 0.5833, 0.6875, 0.6667, 0.1875, 0.6667, 0.25, 0.5833, 0.25, 0.5833, 0.1875, 0.6667, 0.625, 0.6667, 0.6875, 0.5833, 0.6875, 0.5833, 0.625, 0.6667, 0.125, 0.6667, 0.1875, 0.5833, 0.1875, 0.5833, 0.125, 0.6667, 0.5625, 0.6667, 0.625, 0.5833, 0.625, 0.5833, 0.5625, 0.6667, 0.0625, 0.6667, 0.125, 0.5833, 0.125, 0.5833, 0.0625, 0.5833, 0.25, 0.5833, 0.3125, 0.5, 0.3125, 0.5, 0.25, 0.5833, 0.6875, 0.5833, 0.75, 0.5, 0.75, 0.5, 0.6875, 0.5833, 0.1875, 0.5833, 0.25, 0.5, 0.25, 0.5, 0.1875, 0.5833, 0.625, 0.5833, 0.6875, 0.5, 0.6875, 0.5, 0.625, 0.5833, 0.125, 0.5833, 0.1875, 0.5, 0.1875, 0.5, 0.125, 0.5833, 0.5625, 0.5833, 0.625, 0.5, 0.625, 0.5, 0.5625, 0.5833, 0.0625, 0.5833, 0.125, 0.5, 0.125, 0.5, 0.0625, 0.5833, 0.5, 0.5833, 0.5625, 0.5, 0.5625, 0.5, 0.5, 0.5833, 0.9375, 0.5417, 1.0, 0.5, 0.9375, 0.5417, 0.0, 0.5833, 0.0625, 0.5, 0.0625, 0.5833, 0.4375, 0.5833, 0.5, 0.5, 0.5, 0.5, 0.4375, 0.5833, 0.875, 0.5833, 0.9375, 0.5, 0.9375, 0.5, 0.875, 0.5833, 0.375, 0.5833, 0.4375, 0.5, 0.4375, 0.5, 0.375, 0.5833, 0.8125, 0.5833, 0.875, 0.5, 0.875, 0.5, 0.8125, 0.5833, 0.3125, 0.5833, 0.375, 0.5, 0.375, 0.5, 0.3125, 0.5833, 0.75, 0.5833, 0.8125, 0.5, 0.8125, 0.5, 0.75, 0.5, 0.9375, 0.4583, 1.0, 0.4167, 0.9375, 0.4583, 0.0, 0.5, 0.0625, 0.4167, 0.0625, 0.5, 0.4375, 0.5, 0.5, 0.4167, 0.5, 0.4167, 0.4375, 0.5, 0.875, 0.5, 0.9375, 0.4167, 0.9375, 0.4167, 0.875, 0.5, 0.375, 0.5, 0.4375, 0.4167, 0.4375, 0.4167, 0.375, 0.5, 0.8125, 0.5, 0.875, 0.4167, 0.875, 0.4167, 0.8125, 0.5, 0.3125, 0.5, 0.375, 0.4167, 0.375, 0.4167, 0.3125, 0.5, 0.75, 0.5, 0.8125, 0.4167, 0.8125, 0.4167, 0.75, 0.5, 0.25, 0.5, 0.3125, 0.4167, 0.3125, 0.4167, 0.25, 0.5, 0.6875, 0.5, 0.75, 0.4167, 0.75, 0.4167, 0.6875, 0.5, 0.1875, 0.5, 0.25, 0.4167, 0.25, 0.4167, 0.1875, 0.5, 0.625, 0.5, 0.6875, 0.4167, 0.6875, 0.4167, 0.625, 0.5, 0.125, 0.5, 0.1875, 0.4167, 0.1875, 0.4167, 0.125, 0.5, 0.5625, 0.5, 0.625, 0.4167, 0.625, 0.4167, 0.5625, 0.5, 0.0625, 0.5, 0.125, 0.4167, 0.125, 0.4167, 0.0625, 0.5, 0.5, 0.5, 0.5625, 0.4167, 0.5625, 0.4167, 0.5, 0.4167, 0.6875, 0.4167, 0.75, 0.3333, 0.75, 0.3333, 0.6875, 0.4167, 0.1875, 0.4167, 0.25, 0.3333, 0.25, 0.3333, 0.1875, 0.4167, 0.625, 0.4167, 0.6875, 0.3333, 0.6875, 0.3333, 0.625, 0.4167, 0.125, 0.4167, 0.1875, 0.3333, 0.1875, 0.3333, 0.125, 0.4167, 0.5625, 0.4167, 0.625, 0.3333, 0.625, 0.3333, 0.5625, 0.4167, 0.0625, 0.4167, 0.125, 0.3333, 0.125, 0.3333, 0.0625, 0.4167, 0.5, 0.4167, 0.5625, 0.3333, 0.5625, 0.3333, 0.5, 0.4167, 0.9375, 0.375, 1.0, 0.3333, 0.9375, 0.375, 0.0, 0.4167, 0.0625, 0.3333, 0.0625, 0.4167, 0.4375, 0.4167, 0.5, 0.3333, 0.5, 0.3333, 0.4375, 0.4167, 0.875, 0.4167, 0.9375, 0.3333, 0.9375, 0.3333, 0.875, 0.4167, 0.375, 0.4167, 0.4375, 0.3333, 0.4375, 0.3333, 0.375, 0.4167, 0.8125, 0.4167, 0.875, 0.3333, 0.875, 0.3333, 0.8125, 0.4167, 0.3125, 0.4167, 0.375, 0.3333, 0.375, 0.3333, 0.3125, 0.4167, 0.75, 0.4167, 0.8125, 0.3333, 0.8125, 0.3333, 0.75, 0.4167, 0.25, 0.4167, 0.3125, 0.3333, 0.3125, 0.3333, 0.25, 0.3333, 0.4375, 0.3333, 0.5, 0.25, 0.5, 0.25, 0.4375, 0.3333, 0.875, 0.3333, 0.9375, 0.25, 0.9375, 0.25, 0.875, 0.3333, 0.375, 0.3333, 0.4375, 0.25, 0.4375, 0.25, 0.375, 0.3333, 0.8125, 0.3333, 0.875, 0.25, 0.875, 0.25, 0.8125, 0.3333, 0.3125, 0.3333, 0.375, 0.25, 0.375, 0.25, 0.3125, 0.3333, 0.75, 0.3333, 0.8125, 0.25, 0.8125, 0.25, 0.75, 0.3333, 0.25, 0.3333, 0.3125, 0.25, 0.3125, 0.25, 0.25, 0.3333, 0.6875, 0.3333, 0.75, 0.25, 0.75, 0.25, 0.6875, 0.3333, 0.1875, 0.3333, 0.25, 0.25, 0.25, 0.25, 0.1875, 0.3333, 0.625, 0.3333, 0.6875, 0.25, 0.6875, 0.25, 0.625, 0.3333, 0.125, 0.3333, 0.1875, 0.25, 0.1875, 0.25, 0.125, 0.3333, 0.5625, 0.3333, 0.625, 0.25, 0.625, 0.25, 0.5625, 0.3333, 0.0625, 0.3333, 0.125, 0.25, 0.125, 0.25, 0.0625, 0.3333, 0.5, 0.3333, 0.5625, 0.25, 0.5625, 0.25, 0.5, 0.3333, 0.9375, 0.2917, 1.0, 0.25, 0.9375, 0.2917, 0.0, 0.3333, 0.0625, 0.25, 0.0625, 0.25, 0.1875, 0.25, 0.25, 0.1667, 0.25, 0.1667, 0.1875, 0.25, 0.625, 0.25, 0.6875, 0.1667, 0.6875, 0.1667, 0.625, 0.25, 0.125, 0.25, 0.1875, 0.1667, 0.1875, 0.1667, 0.125, 0.25, 0.5625, 0.25, 0.625, 0.1667, 0.625, 0.1667, 0.5625, 0.25, 0.0625, 0.25, 0.125, 0.1667, 0.125, 0.1667, 0.0625, 0.25, 0.5, 0.25, 0.5625, 0.1667, 0.5625, 0.1667, 0.5, 0.25, 0.9375, 0.2083, 1.0, 0.1667, 0.9375, 0.2083, 0.0, 0.25, 0.0625, 0.1667, 0.0625, 0.25, 0.4375, 0.25, 0.5, 0.1667, 0.5, 0.1667, 0.4375, 0.25, 0.875, 0.25, 0.9375, 0.1667, 0.9375, 0.1667, 0.875, 0.25, 0.375, 0.25, 0.4375, 0.1667, 0.4375, 0.1667, 0.375, 0.25, 0.8125, 0.25, 0.875, 0.1667, 0.875, 0.1667, 0.8125, 0.25, 0.3125, 0.25, 0.375, 0.1667, 0.375, 0.1667, 0.3125, 0.25, 0.75, 0.25, 0.8125, 0.1667, 0.8125, 0.1667, 0.75, 0.25, 0.25, 0.25, 0.3125, 0.1667, 0.3125, 0.1667, 0.25, 0.25, 0.6875, 0.25, 0.75, 0.1667, 0.75, 0.1667, 0.6875, 0.1667, 0.375, 0.1667, 0.4375, 0.08333, 0.4375, 0.08333, 0.375, 0.1667, 0.8125, 0.1667, 0.875, 0.08333, 0.875, 0.08333, 0.8125, 0.1667, 0.3125, 0.1667, 0.375, 0.08333, 0.375, 0.08333, 0.3125, 0.1667, 0.75, 0.1667, 0.8125, 0.08333, 0.8125, 0.08333, 0.75, 0.1667, 0.25, 0.1667, 0.3125, 0.08333, 0.3125, 0.08333, 0.25, 0.1667, 0.6875, 0.1667, 0.75, 0.08333, 0.75, 0.08333, 0.6875, 0.1667, 0.1875, 0.1667, 0.25, 0.08333, 0.25, 0.08333, 0.1875, 0.1667, 0.625, 0.1667, 0.6875, 0.08333, 0.6875, 0.08333, 0.625, 0.1667, 0.125, 0.1667, 0.1875, 0.08333, 0.1875, 0.08333, 0.125, 0.1667, 0.5625, 0.1667, 0.625, 0.08333, 0.625, 0.08333, 0.5625, 0.1667, 0.0625, 0.1667, 0.125, 0.08333, 0.125, 0.08333, 0.0625, 0.1667, 0.5, 0.1667, 0.5625, 0.08333, 0.5625, 0.08333, 0.5, 0.1667, 0.9375, 0.125, 1.0, 0.08333, 0.9375, 0.125, 0.0, 0.1667, 0.0625, 0.08333, 0.0625, 0.1667, 0.4375, 0.1667, 0.5, 0.08333, 0.5, 0.08333, 0.4375, 0.1667, 0.875, 0.1667, 0.9375, 0.08333, 0.9375, 0.08333, 0.875, 0.08333, 0.125, 0.08333, 0.1875, 5.96e-08, 0.1875, 1.192e-07, 0.125, 0.08333, 0.5625, 0.08333, 0.625, 0.0, 0.625, 0.0, 0.5625, 0.08333, 0.0625, 0.08333, 0.125, 1.192e-07, 0.125, 2.384e-07, 0.0625, 0.08333, 0.5, 0.08333, 0.5625, 0.0, 0.5625, 5.96e-08, 0.5, 0.08333, 0.9375, 0.04167, 1.0, 2.384e-07, 0.9375, 0.04167, 0.0, 0.08333, 0.0625, 2.384e-07, 0.0625, 0.08333, 0.4375, 0.08333, 0.5, 5.96e-08, 0.5, 0.0, 0.4375, 0.08333, 0.875, 0.08333, 0.9375, 2.384e-07, 0.9375, 1.192e-07, 0.875, 0.08333, 0.375, 0.08333, 0.4375, 0.0, 0.4375, 0.0, 0.375, 0.08333, 0.8125, 0.08333, 0.875, 1.192e-07, 0.875, 5.96e-08, 0.8125, 0.08333, 0.3125, 0.08333, 0.375, 0.0, 0.375, 0.0, 0.3125, 0.08333, 0.75, 0.08333, 0.8125, 5.96e-08, 0.8125, 5.96e-08, 0.75, 0.08333, 0.25, 0.08333, 0.3125, 0.0, 0.3125, 5.96e-08, 0.25, 0.08333, 0.6875, 0.08333, 0.75, 5.96e-08, 0.75, 0.0, 0.6875, 0.08333, 0.1875, 0.08333, 0.25, 5.96e-08, 0.25, 5.96e-08, 0.1875, 0.08333, 0.625, 0.08333, 0.6875, 0.0, 0.6875, 0.0, 0.625, 1.0, 0.8125, 1.0, 0.875, 0.9167, 0.875, 0.9167, 0.8125, 1.0, 0.3125, 1.0, 0.375, 0.9167, 0.375, 0.9167, 0.3125, 1.0, 0.75, 1.0, 0.8125, 0.9167, 0.8125, 0.9167, 0.75, 1.0, 0.25, 1.0, 0.3125, 0.9167, 0.3125, 0.9167, 0.25, 1.0, 0.6875, 1.0, 0.75, 0.9167, 0.75, 0.9167, 0.6875, 1.0, 0.1875, 1.0, 0.25, 0.9167, 0.25, 0.9167, 0.1875, 1.0, 0.625, 1.0, 0.6875, 0.9167, 0.6875, 0.9167, 0.625, 1.0, 0.125, 1.0, 0.1875, 0.9167, 0.1875, 0.9167, 0.125, 1.0, 0.5625, 1.0, 0.625, 0.9167, 0.625, 0.9167, 0.5625, 1.0, 0.0625, 1.0, 0.125, 0.9167, 0.125, 0.9167, 0.0625, 1.0, 0.5, 1.0, 0.5625, 0.9167, 0.5625, 0.9167, 0.5, 1.0, 0.9375, 0.9583, 1.0, 0.9167, 0.9375, 0.9583, 0.0, 1.0, 0.0625, 0.9167, 0.0625, 1.0, 0.4375, 1.0, 0.5, 0.9167, 0.5, 0.9167, 0.4375, 1.0, 0.875, 1.0, 0.9375, 0.9167, 0.9375, 0.9167, 0.875, 1.0, 0.375, 1.0, 0.4375, 0.9167, 0.4375, 0.9167, 0.375, 0.9167, 0.5625, 0.9167, 0.625, 0.8333, 0.625, 0.8333, 0.5625, 0.9167, 0.0625, 0.9167, 0.125, 0.8333, 0.125, 0.8333, 0.0625, 0.9167, 0.5, 0.9167, 0.5625, 0.8333, 0.5625, 0.8333, 0.5, 0.9167, 0.9375, 0.875, 1.0, 0.8333, 0.9375, 0.875, 0.0, 0.9167, 0.0625, 0.8333, 0.0625, 0.9167, 0.4375, 0.9167, 0.5, 0.8333, 0.5, 0.8333, 0.4375, 0.9167, 0.875, 0.9167, 0.9375, 0.8333, 0.9375, 0.8333, 0.875, 0.9167, 0.375, 0.9167, 0.4375, 0.8333, 0.4375, 0.8333, 0.375, 0.9167, 0.8125, 0.9167, 0.875, 0.8333, 0.875, 0.8333, 0.8125, 0.9167, 0.3125, 0.9167, 0.375, 0.8333, 0.375, 0.8333, 0.3125, 0.9167, 0.75, 0.9167, 0.8125, 0.8333, 0.8125, 0.8333, 0.75, 0.9167, 0.25, 0.9167, 0.3125, 0.8333, 0.3125, 0.8333, 0.25, 0.9167, 0.6875, 0.9167, 0.75, 0.8333, 0.75, 0.8333, 0.6875, 0.9167, 0.1875, 0.9167, 0.25, 0.8333, 0.25, 0.8333, 0.1875, 0.9167, 0.625, 0.9167, 0.6875, 0.8333, 0.6875, 0.8333, 0.625, 0.9167, 0.125, 0.9167, 0.1875, 0.8333, 0.1875, 0.8333, 0.125, 0.8333, 0.3125, 0.8333, 0.375, 0.75, 0.375, 0.75, 0.3125, 0.8333, 0.75, 0.8333, 0.8125, 0.75, 0.8125, 0.75, 0.75, 0.8333, 0.25, 0.8333, 0.3125, 0.75, 0.3125, 0.75, 0.25, 0.8333, 0.6875, 0.8333, 0.75, 0.75, 0.75, 0.75, 0.6875, 0.8333, 0.1875, 0.8333, 0.25, 0.75, 0.25, 0.75, 0.1875, 0.8333, 0.625, 0.8333, 0.6875, 0.75, 0.6875, 0.75, 0.625, 0.8333, 0.125, 0.8333, 0.1875, 0.75, 0.1875, 0.75, 0.125, 0.8333, 0.5625, 0.8333, 0.625, 0.75, 0.625, 0.75, 0.5625, 0.8333, 0.0625, 0.8333, 0.125, 0.75, 0.125, 0.75, 0.0625, 0.8333, 0.5, 0.8333, 0.5625, 0.75, 0.5625, 0.75, 0.5, 0.8333, 0.9375, 0.7917, 1.0, 0.75, 0.9375, 0.7917, 0.0, 0.8333, 0.0625, 0.75, 0.0625, 0.8333, 0.4375, 0.8333, 0.5, 0.75, 0.5, 0.75, 0.4375, 0.8333, 0.875, 0.8333, 0.9375, 0.75, 0.9375, 0.75, 0.875, 0.8333, 0.375, 0.8333, 0.4375, 0.75, 0.4375, 0.75, 0.375, 0.8333, 0.8125, 0.8333, 0.875, 0.75, 0.875, 0.75, 0.8125, 0.08333, 0.5078, 0.08333, 0.5225, 7.451e-08, 0.5225, 7.451e-08, 0.5078, 0.1667, 0.5078, 0.1667, 0.5225, 0.08333, 0.5225, 0.08333, 0.5078, 0.25, 0.5078, 0.25, 0.5225, 0.1667, 0.5225, 0.1667, 0.5078, 0.3333, 0.5078, 0.3333, 0.5225, 0.25, 0.5225, 0.25, 0.5078, 0.4167, 0.5078, 0.4167, 0.5225, 0.3333, 0.5225, 0.3333, 0.5078, 0.5, 0.5078, 0.5, 0.5225, 0.4167, 0.5225, 0.4167, 0.5078, 0.5833, 0.5078, 0.5833, 0.5225, 0.5, 0.5225, 0.5, 0.5078, 0.6667, 0.5078, 0.6667, 0.5225, 0.5833, 0.5225, 0.5833, 0.5078, 0.75, 0.5078, 0.75, 0.5225, 0.6667, 0.5225, 0.6667, 0.5078, 0.8333, 0.5078, 0.8333, 0.5225, 0.75, 0.5225, 0.75, 0.5078, 0.9167, 0.5078, 0.9167, 0.5225, 0.8333, 0.5225, 0.8333, 0.5078, 1.0, 0.5078, 1.0, 0.5225, 0.9167, 0.5225, 0.9167, 0.5078, 1.0, 0.5, 1.0, 0.5078, 0.9167, 0.5078, 0.9167, 0.5, 0.9167, 0.5, 0.9167, 0.5078, 0.8333, 0.5078, 0.8333, 0.5, 0.8333, 0.5, 0.8333, 0.5078, 0.75, 0.5078, 0.75, 0.5, 0.75, 0.5, 0.75, 0.5078, 0.6667, 0.5078, 0.6667, 0.5, 0.6667, 0.5, 0.6667, 0.5078, 0.5833, 0.5078, 0.5833, 0.5, 0.5833, 0.5, 0.5833, 0.5078, 0.5, 0.5078, 0.5, 0.5, 0.5, 0.5, 0.5, 0.5078, 0.4167, 0.5078, 0.4167, 0.5, 0.4167, 0.5, 0.4167, 0.5078, 0.3333, 0.5078, 0.3333, 0.5, 0.3333, 0.5, 0.3333, 0.5078, 0.25, 0.5078, 0.25, 0.5, 0.25, 0.5, 0.25, 0.5078, 0.1667, 0.5078, 0.1667, 0.5, 0.1667, 0.5, 0.1667, 0.5078, 0.08333, 0.5078, 0.08333, 0.5, 0.08333, 0.5, 0.08333, 0.5078, 7.451e-08, 0.5078, 7.451e-08, 0.5, 0.08333, 1.0, 0.1667, 1.0, 0.1667, 1.0, 0.08333, 1.0, 0.6667, 1.0, 0.75, 1.0, 0.75, 1.0, 0.6667, 1.0, 0.4167, 1.0, 0.5, 1.0, 0.5, 1.0, 0.4167, 1.0, 0.1667, 1.0, 0.25, 1.0, 0.25, 1.0, 0.1667, 1.0, 0.75, 1.0, 0.8333, 1.0, 0.8333, 1.0, 0.75, 1.0, 0.5, 1.0, 0.5833, 1.0, 0.5833, 1.0, 0.5, 1.0, 0.25, 1.0, 0.3333, 1.0, 0.3333, 1.0, 0.25, 1.0, 0.8333, 1.0, 0.9167, 1.0, 0.9167, 1.0, 0.8333, 1.0, 7.451e-08, 1.0, 0.08333, 1.0, 0.08333, 1.0, 7.451e-08, 1.0, 0.5833, 1.0, 0.6667, 1.0, 0.6667, 1.0, 0.5833, 1.0, 0.3333, 1.0, 0.4167, 1.0, 0.4167, 1.0, 0.3333, 1.0, 0.9167, 1.0, 1.0, 1.0, 1.0, 1.0, 0.9167, 1.0])
me_cylinder_001.use_remesh_fix_poles = True
me_cylinder_001.use_remesh_preserve_attributes = False
me_cylinder_001.use_mirror_vertex_groups = False
me_cylinder_001.update()

# ---- objects
ob_light = bpy.data.objects.new('Light', light_light)
ob_camera = bpy.data.objects.new('Camera', cam_camera)
ob_empty = bpy.data.objects.new('Empty', None)
ob_cylinder = bpy.data.objects.new('Cylinder', me_cylinder_001)

# ---- transforms, parenting, visibility, modifiers, constraints
ob_light.location = (4.076, 1.005, 5.904)
ob_light.rotation_euler = (0.6503, 0.05522, 1.866)
ob_light.lock_rotations_4d = False
ob_light.empty_display_type = 'ARROWS'
ob_light.color = (0.0, 0.0, 0.0, 0.0)
ob_light.lineart.crease_threshold = 0.0
ob_camera.location = (7.359, -6.926, 4.958)
ob_camera.rotation_euler = (1.109, 0.0, 0.8149)
ob_camera.lock_rotations_4d = False
ob_camera.empty_display_type = 'ARROWS'
ob_camera.color = (0.0, 0.0, 0.0, 0.0)
ob_camera.display_type = 'WIRE'
ob_camera.lineart.crease_threshold = 0.0
ob_empty.location = (0.0, 0.0, 1.474)
ob_empty.rotation_euler = (1.367, 0.00297, 1.497)
ob_empty.empty_display_type = 'IMAGE'
ob_empty.empty_display_size = 5.0
ob_empty.lineart.crease_threshold = 0.0
ob_cylinder.location = (0.0, 0.0, 0.635)
ob_cylinder.scale = (0.8386, 0.8386, 0.623)
ob_cylinder.lineart.crease_threshold = 0.0

# ---- collection membership
col_collection.objects.link(ob_light)
col_collection.objects.link(ob_camera)
col_collection.objects.link(ob_empty)
col_collection.objects.link(ob_cylinder)

# ---- scene / render settings (as saved in the file)
scene.camera = ob_camera
scene.frame_start = 1; scene.frame_end = 250; scene.frame_set(1)
scene.render.engine = 'BLENDER_EEVEE_NEXT'
scene.cycles.use_denoising = False
scene.cycles.samples = 128
scene.cycles.sampling_pattern = 'TABULATED_SOBOL'
scene.cycles.use_adaptive_sampling = False
scene.cycles.use_light_tree = False
scene.view_settings.view_transform = 'Filmic'
bpy.context.view_layer.update()
